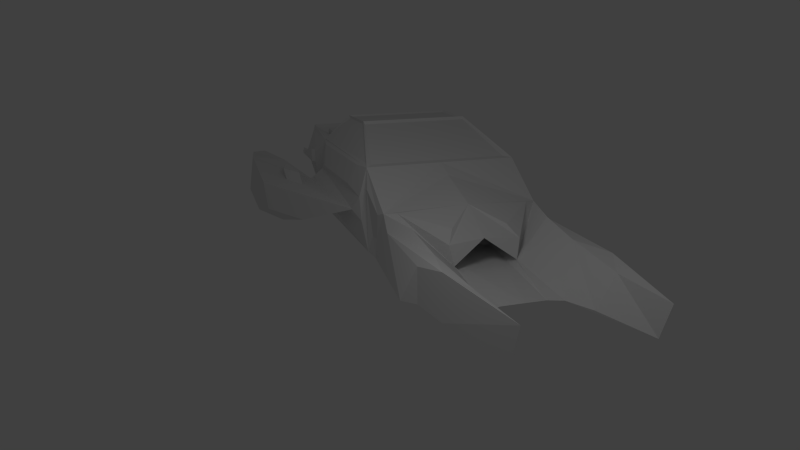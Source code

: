 # Source: vehicle_final.blend  (saved by Blender 2.55.0; exported with 4.5.12 LTS)
import bpy
from mathutils import Matrix  # noqa: F401  (used for matrix-valued properties, if any)

bpy.ops.wm.read_factory_settings(use_empty=True)
scene = bpy.context.scene
scene.name = 'Scene'

# ---- collections
col_collection_1 = bpy.data.collections.new('Collection 1'); scene.collection.children.link(col_collection_1)

# ---- world
world_world = bpy.data.worlds.new('World'); scene.world = world_world
world_world.color = (0.05088, 0.05088, 0.05088)
world_world.use_sun_shadow = False
world_world.sun_shadow_jitter_overblur = 0.0
world_world.cycles.sampling_method = 'MANUAL'
world_world.cycles.sample_map_resolution = 256

# ---- cameras
cam_camera = bpy.data.cameras.new('Camera')
cam_camera.clip_end = 100.0
cam_camera.lens = 35.0
cam_camera.ortho_scale = 7.314
cam_camera.dof.focus_distance = 0.0
cam_camera.dof.aperture_fstop = 128.0

# ---- lights
light_lamp = bpy.data.lights.new('Lamp', 'POINT')
light_lamp.transmission_factor = 0.0
light_lamp.cutoff_distance = 30.0
light_lamp.energy = 100.0
light_lamp.shadow_buffer_clip_start = 1.001
light_lamp.shadow_soft_size = 1.0
light_lamp.shadow_maximum_resolution = 0.006
light_lamp.use_absolute_resolution = True
light_lamp.cycles.use_multiple_importance_sampling = False

# ---- meshes
me_cube_001 = bpy.data.meshes.new('Cube.001')
me_cube_001.from_pydata([(2.845, 1.802, -1.031), (2.845, -1.802, -1.031), (2.761, 0.0, -1.031), (2.313, 0.0, -1.031), (2.313, 1.822, -1.031), (2.313, -1.822, -1.031), (3.526, 1.802, 0.1631), (3.526, -1.802, 0.1631), (2.761, 0.0, 0.7423), (2.313, 0.0, 0.9691), (2.313, 1.822, 0.9691), (2.313, -1.822, 0.9691), (-2.272, 1.759, -1.031), (-2.272, -1.759, -1.031), (-2.272, 1.759, 0.9691), (-2.272, -1.759, 0.9691), (-2.272, 0.0, 0.9691), (-2.272, 0.0, -1.031), (4.944, 0.7104, -0.7213), (4.944, -0.7104, -0.7213), (6.689, 0.4867, -1.001), (6.689, -0.4867, -1.001), (6.734, 0.0, -0.9803), (4.828, 0.0, -0.2112), (5.538, 2.092, -1.088), (5.538, -2.092, -1.088), (6.859, 0.7813, -0.9864), (6.859, -0.7813, -0.9864), (5.848, 1.496, -0.1209), (5.848, -1.496, -0.1209), (4.062, 1.883, -0.1231), (4.062, -1.883, -0.1231), (5.96, 1.88, -1.043), (5.96, -1.88, -1.043), (5.96, 1.88, -0.2812), (5.96, -1.88, -0.2812), (6.897, 1.735, -0.1209), (6.897, -1.735, -0.1209), (6.897, 1.735, -1.089), (6.897, -1.735, -1.089), (8.943, 1.371, -1.011), (8.943, -1.371, -1.011), (9.257, 1.371, -0.2726), (9.257, -1.371, -0.2726), (7.599, 0.9685, -0.9388), (7.599, -0.9685, -0.9388), (7.599, 1.395, -0.2726), (7.599, -1.395, -0.2726), (-1.05, 1.34, 1.766), (-1.05, -1.34, 1.766), (-1.05, 0.0, 1.766), (0.3631, 1.34, 1.766), (0.3631, -1.34, 1.766), (0.3631, 0.0, 1.766), (-4.485, 1.759, 0.4045), (-4.485, -1.759, 0.4045), (-4.485, 0.0, 0.4045), (-4.485, 1.598, 0.9691), (-4.485, -1.598, 0.9691), (-4.485, 0.0, 0.9691), (2.153, 1.967, 0.2568), (2.153, -1.967, 0.2568), (-1.752, 1.967, 0.2568), (-1.752, -1.967, 0.2568), (-1.752, 2.125, -0.3185), (-1.752, -2.125, -0.3185), (2.153, 1.927, -0.3185), (2.153, -1.927, -0.3185), (1.792, 2.06, -0.09805), (1.792, -2.06, -0.09805), (1.792, 2.06, -0.3729), (1.792, -2.06, -0.1124), (-1.827, 2.692, -0.9225), (-1.827, -2.692, -0.9225), (-1.827, 2.281, -0.03713), (-1.827, -2.281, -0.03713), (-1.555, 3.637, -0.0007034), (-1.555, -3.637, -0.0007034), (-5.099, 3.447, 0.1223), (-5.099, -3.447, 0.1223), (-5.099, 3.581, -0.8949), (-5.099, -3.581, -0.8949), (-1.555, 3.637, -0.06105), (-1.555, -3.637, -0.06105), (-3.194, 2.716, -1.007), (-3.194, -2.716, -1.007), (-6.541, 3.233, -0.8723), (-6.541, -3.233, -0.8723), (-6.541, 3.233, 0.03657), (-6.541, -3.233, 0.03657), (-3.194, 2.716, -0.4314), (-3.194, -2.716, -0.4314), (3.692, 0.6686, -0.732), (3.692, -0.6686, -0.732), (3.356, 0.0, -0.7266), (3.11, 0.9129, -0.5184), (3.11, -0.9129, -0.5184), (3.11, 0.0, -0.04868), (0.4131, 1.315, 1.693), (0.4131, -1.315, 1.693), (0.4131, 0.0, 1.693), (2.129, 1.653, 0.9923), (2.129, -1.653, 0.9923), (2.129, 0.0, 0.9923), (2.124, 1.741, 1.017), (2.124, -1.741, 1.017), (0.3072, 1.309, 1.684), (0.3072, -1.309, 1.684), (-1.041, 1.309, 1.684), (-1.041, -1.309, 1.684), (-2.14, 1.759, 1.017), (-2.14, -1.759, 1.017), (0.3119, 1.284, 1.726), (0.3119, -1.284, 1.726), (0.3119, 0.0, 1.726), (-0.984, 1.284, 1.726), (-0.984, -1.284, 1.726), (-0.984, 0.0, 1.726), (-2.202, 1.646, 0.9782), (-2.202, -1.646, 0.9782), (-1.107, 1.311, 1.68), (-1.107, -1.311, 1.68), (-1.107, 0.0, 1.68), (-2.202, 0.0, 0.9782), (-3.284, 1.252, -0.8909), (-3.284, -1.252, -0.8909), (-4.375, 1.65, 0.1697), (-4.375, -1.65, 0.1697), (-4.375, 0.0, 0.1697), (-3.284, 0.0, -0.8909), (4.867, 0.8001, -0.2783), (4.867, -0.8001, -0.2783), (3.68, 1.542, 0.1883), (3.68, -1.542, 0.1883), (3.95, 0.0, 0.3314), (2.583, 1.778, -0.5817), (2.583, -1.778, -0.5817), (2.583, 1.904, 0.5199), (2.583, -1.904, 0.5199), (2.879, 1.778, -0.5817), (2.879, -1.778, -0.5817), (3.256, 1.853, 0.07598), (3.256, -1.853, 0.07598), (-2.302, 2.629, 0.01876), (-2.302, -2.629, 0.01876), (-2.942, 2.894, 0.04992), (-2.942, -2.894, 0.04992), (-1.63, 2.997, 0.02588), (-1.63, -2.997, 0.02588), (-0.9759, 2.689, 0.00685), (-0.9759, -2.689, 0.00685), (-2.123, 2.731, 0.2484), (-2.123, -2.731, 0.2484), (-1.415, 2.687, 0.2365), (-1.415, -2.687, 0.2365), (-2.069, 2.996, 0.2555), (-2.069, -2.996, 0.2555), (-2.762, 2.817, 0.2796), (-2.762, -2.817, 0.2796), (-1.611, 1.876, 0.9294), (-1.611, -1.876, 0.9294), (-1.24, 2.023, 0.4226), (-1.24, -2.023, 0.4226), (1.281, 2.023, 0.4226), (1.281, -2.023, 0.4226), (1.652, 1.876, 0.9294), (1.652, -1.876, 0.9294), (-4.307, 1.85, 0.3143), (-4.307, -1.85, 0.3143), (-4.307, 1.85, 0.3797), (-4.307, -1.85, 0.3797), (-3.006, 1.901, 0.5804), (-3.006, -1.901, 0.5804), (-3.006, 1.901, 0.2217), (-3.006, -1.901, 0.2217), (-3.132, 1.979, 0.5804), (-3.132, -1.979, 0.5804), (-3.132, 1.979, 0.2217), (-3.132, -1.979, 0.2217), (-4.122, 2.03, 0.3143), (-4.122, -2.03, 0.3143), (-4.122, 2.03, 0.3797), (-4.122, -2.03, 0.3797), (-0.06521, 2.888, -0.7391), (-0.06521, -2.888, -0.7391), (-1.482, 3.555, -0.7173), (-1.482, -3.555, -0.7173), (-2.983, 3.612, -1.07), (-2.983, -3.612, -1.07), (-1.597, 3.155, -1.082), (-1.597, -3.155, -1.082), (-3.284, 1.252, -0.8909), (-3.284, -1.252, -0.8909), (-3.284, 0.0, -0.8909), (-4.375, 1.65, 0.1697), (-4.375, -1.65, 0.1697), (-4.375, 0.0, 0.1697), (-4.035, 0.8531, -0.3643), (-4.035, -0.8531, -0.3643), (-3.827, 0.7772, -0.7675), (-3.827, -0.7772, -0.7675), (-4.035, 0.0, -0.3643), (-3.827, 0.0, -0.7675), (-4.219, 2.629, 0.1328), (-4.219, -2.629, 0.1328), (-6.304, 2.884, 0.09091), (-6.304, -2.884, 0.09091), (4.679, 1.535, 0.07753), (4.679, -1.535, 0.07753), (4.575, 0.6248, -0.01629), (4.575, -0.6248, -0.01629), (-4.026, 0.7772, -0.7208), (-4.026, -0.7772, -0.7208), (-4.026, 0.0, -0.7208), (-4.104, 0.8531, -0.4348), (-4.104, -0.8531, -0.4348), (-4.104, 0.0, -0.4348), (-3.969, 0.8097, -0.4734), (-3.969, -0.8097, -0.4734), (-3.899, 0.7415, -0.6551), (-3.899, -0.7415, -0.6551), (-3.969, 0.0, -0.4734), (-3.899, 0.0, -0.6551), (-4.512, 1.561, 1.105), (-4.512, -1.561, 1.105), (-4.512, 0.0, 1.105), (-2.328, 1.714, 1.002), (-2.328, -1.714, 1.002), (-2.328, 0.0, 1.002), (-2.433, 0.0, 1.026), (-2.433, 1.629, 1.026), (-2.433, -1.629, 1.026), (-4.324, 1.491, 1.026), (-4.324, -1.491, 1.026), (-4.324, 0.0, 1.026), (-3.738, 1.301, 0.9244), (-3.738, -1.301, 0.9244), (-3.738, 0.0, 0.9244), (-3.095, 1.337, 0.9244), (-3.095, -1.337, 0.9244), (-3.095, 0.0, 0.9244), (-3.149, 1.327, 1.07), (-3.149, -1.327, 1.07), (-3.149, 0.0, 1.07), (-3.694, 1.307, 1.07), (-3.694, -1.307, 1.07), (-3.694, 0.0, 1.07), (-3.694, 0.0, 1.07), (-3.694, 1.307, 1.07), (-3.694, -1.307, 1.07), (-3.149, 0.0, 1.07), (-3.149, 1.327, 1.07), (-3.149, -1.327, 1.07), (6.859, 0.7813, -0.9864), (6.859, -0.7813, -0.9864), (7.599, 0.9685, -0.9388), (7.599, -0.9685, -0.9388), (8.943, 1.371, -1.011), (8.943, -1.371, -1.011), (6.897, 1.735, -1.089), (6.897, -1.735, -1.089), (-4.57, 1.906, 0.3143), (-4.57, -1.906, 0.3143), (-4.57, 1.906, 0.3797), (-4.57, -1.906, 0.3797), (-4.754, 1.883, 0.3797), (-4.754, -1.883, 0.3797), (-4.754, 1.883, 0.3143), (-4.754, -1.883, 0.3143)], [], [(0, 2, 3, 4), (3, 2, 1, 5), (6, 10, 9, 8), (9, 11, 7, 8), (4, 3, 17, 12), (17, 3, 5, 13), (2, 0, 20, 22), (21, 1, 2, 22), (20, 0, 24, 26), (25, 1, 21, 27), (18, 20, 26, 28), (27, 21, 19, 29), (0, 6, 30, 24), (31, 7, 1, 25), (24, 30, 34, 32), (35, 31, 25, 33), (30, 28, 36, 34), (37, 29, 31, 35), (26, 24, 32, 38), (33, 25, 27, 39), (32, 34, 36, 38), (37, 35, 33, 39), (38, 36, 42, 40), (43, 37, 39, 41), (36, 28, 46, 42), (47, 29, 37, 43), (28, 26, 44, 46), (45, 27, 29, 47), (46, 44, 40, 42), (41, 45, 47, 43), (56, 59, 57, 54), (58, 59, 56, 55), (12, 14, 62, 64), (63, 15, 13, 65), (4, 12, 64, 66), (65, 13, 5, 67), (10, 4, 66, 60), (67, 5, 11, 61), (60, 66, 70, 68), (71, 67, 61, 69), (66, 64, 72, 70), (73, 65, 67, 71), (64, 62, 74, 72), (75, 63, 65, 73), (62, 60, 68, 74), (69, 61, 63, 75), (68, 70, 82, 76), (83, 71, 69, 77), (76, 82, 80, 78), (81, 83, 77, 79), (80, 72, 84, 86), (85, 73, 81, 87), (78, 80, 86, 88), (87, 81, 79, 89), (72, 74, 90, 84), (91, 75, 73, 85), (84, 90, 88, 86), (89, 91, 85, 87), (22, 20, 92, 94), (93, 21, 22, 94), (18, 23, 97, 95), (97, 23, 19, 96), (20, 18, 95, 92), (96, 19, 21, 93), (92, 95, 97, 94), (97, 96, 93, 94), (51, 53, 100, 98), (100, 53, 52, 99), (10, 51, 98, 101), (99, 52, 11, 102), (9, 10, 101, 103), (102, 11, 9, 103), (103, 101, 98, 100), (99, 102, 103, 100), (51, 10, 104, 106), (105, 11, 52, 107), (48, 51, 106, 108), (107, 52, 49, 109), (14, 48, 108, 110), (109, 49, 15, 111), (10, 14, 110, 104), (111, 15, 11, 105), (104, 110, 108, 106), (109, 111, 105, 107), (53, 51, 112, 114), (113, 52, 53, 114), (51, 48, 115, 112), (116, 49, 52, 113), (48, 50, 117, 115), (117, 50, 49, 116), (114, 112, 115, 117), (116, 113, 114, 117), (48, 14, 118, 120), (119, 15, 49, 121), (50, 48, 120, 122), (121, 49, 50, 122), (14, 16, 123, 118), (123, 16, 15, 119), (118, 123, 122, 120), (122, 123, 119, 121), (54, 12, 124, 126), (125, 13, 55, 127), (56, 54, 126, 128), (127, 55, 56, 128), (12, 17, 129, 124), (129, 17, 13, 125), (23, 18, 130, 134), (131, 19, 23, 134), (18, 6, 132, 130), (133, 7, 19, 131), (6, 8, 134, 132), (134, 8, 7, 133), (4, 10, 137, 135), (138, 11, 5, 136), (6, 0, 139, 141), (140, 1, 7, 142), (10, 6, 141, 137), (142, 7, 11, 138), (0, 4, 135, 139), (136, 5, 1, 140), (141, 139, 135, 137), (136, 140, 142, 138), (78, 74, 143, 145), (144, 75, 79, 146), (76, 78, 145, 147), (146, 79, 77, 148), (68, 76, 147, 149), (148, 77, 69, 150), (74, 68, 149, 143), (150, 69, 75, 144), (143, 149, 153, 151), (154, 150, 144, 152), (149, 147, 155, 153), (156, 148, 150, 154), (147, 145, 157, 155), (158, 146, 148, 156), (145, 143, 151, 157), (152, 144, 146, 158), (151, 153, 155, 157), (156, 154, 152, 158), (62, 14, 159, 161), (160, 15, 63, 162), (60, 62, 161, 163), (162, 63, 61, 164), (10, 60, 163, 165), (164, 61, 11, 166), (14, 10, 165, 159), (166, 11, 15, 160), (159, 165, 163, 161), (164, 166, 160, 162), (54, 57, 169, 167), (170, 58, 55, 168), (57, 14, 171, 169), (172, 15, 58, 170), (12, 54, 167, 173), (168, 55, 13, 174), (14, 12, 173, 171), (174, 13, 15, 172), (171, 173, 177, 175), (178, 174, 172, 176), (173, 167, 179, 177), (180, 168, 174, 178), (169, 171, 175, 181), (176, 172, 170, 182), (175, 177, 179, 181), (180, 178, 176, 182), (82, 70, 183, 185), (184, 71, 83, 186), (80, 82, 185, 187), (186, 83, 81, 188), (72, 80, 187, 189), (188, 81, 73, 190), (70, 72, 189, 183), (190, 73, 71, 184), (183, 189, 187, 185), (188, 190, 184, 186), (124, 129, 193, 191), (193, 129, 125, 192), (128, 126, 194, 196), (195, 127, 128, 196), (126, 124, 191, 194), (192, 125, 127, 195), (194, 191, 199, 197), (200, 192, 195, 198), (196, 194, 197, 201), (198, 195, 196, 201), (191, 193, 202, 199), (202, 193, 192, 200), (90, 74, 203), (204, 75, 91), (78, 88, 203), (204, 89, 79), (74, 78, 203), (204, 79, 75), (203, 88, 205), (206, 89, 204), (90, 203, 205), (206, 204, 91), (88, 90, 205), (206, 91, 89), (30, 6, 207), (208, 7, 31), (28, 30, 207), (208, 31, 29), (18, 28, 207), (208, 29, 19), (6, 18, 207), (208, 19, 7), (132, 134, 209), (210, 134, 133), (130, 132, 209), (210, 133, 131), (134, 130, 209), (210, 131, 134), (199, 202, 213, 211), (213, 202, 200, 212), (201, 197, 214, 216), (215, 198, 201, 216), (197, 199, 211, 214), (212, 200, 198, 215), (214, 211, 219, 217), (220, 212, 215, 218), (216, 214, 217, 221), (218, 215, 216, 221), (211, 213, 222, 219), (222, 213, 212, 220), (219, 222, 221, 217), (221, 222, 220, 218), (57, 59, 225, 223), (225, 59, 58, 224), (14, 57, 223, 226), (224, 58, 15, 227), (16, 14, 226, 228), (227, 15, 16, 228), (228, 226, 230, 229), (231, 227, 228, 229), (226, 223, 232, 230), (233, 224, 227, 231), (223, 225, 234, 232), (234, 225, 224, 233), (232, 234, 237, 235), (237, 234, 233, 236), (230, 232, 235, 238), (236, 233, 231, 239), (229, 230, 238, 240), (239, 231, 229, 240), (240, 238, 241, 243), (242, 239, 240, 243), (238, 235, 244, 241), (245, 236, 239, 242), (235, 237, 246, 244), (246, 237, 236, 245), (250, 251, 248, 247), (249, 252, 250, 247), (44, 26, 253, 255), (254, 27, 45, 256), (40, 44, 255, 257), (256, 45, 41, 258), (38, 40, 257, 259), (258, 41, 39, 260), (26, 38, 259, 253), (260, 39, 27, 254), (253, 259, 257, 255), (258, 260, 254, 256), (181, 179, 261, 263), (262, 180, 182, 264), (169, 181, 263, 265), (264, 182, 170, 266), (179, 167, 267, 261), (268, 168, 180, 262), (167, 169, 265, 267), (266, 170, 168, 268), (267, 265, 263, 261), (264, 266, 268, 262)])
_uv = me_cube_001.uv_layers.new(name='UVTex')
_uv.uv.foreach_set('vector', [0.01669, 0.2322, 0.1191, 0.2369, 0.1192, 0.2625, 0.01561, 0.2627, 0.1192, 0.2625, 0.1191, 0.2369, 0.2216, 0.2319, 0.2228, 0.2624, 0.6826, 0.08804, 0.6835, 0.1634, 0.5799, 0.1631, 0.58, 0.1358, 0.5799, 0.1631, 0.4764, 0.1628, 0.4777, 0.08741, 0.58, 0.1358, 0.01561, 0.2627, 0.1192, 0.2625, 0.1196, 0.525, 0.01963, 0.5251, 0.1196, 0.525, 0.1192, 0.2625, 0.2228, 0.2624, 0.2196, 0.5248, 0.1191, 0.2369, 0.01669, 0.2322, 0.09106, 0.01216, 0.1187, 0.00956, 0.1464, 0.01209, 0.2216, 0.2319, 0.1191, 0.2369, 0.1187, 0.00956, 0.09106, 0.01216, 0.01669, 0.2322, 0.0, 0.07806, 0.07428, 0.002466, 0.2379, 0.07776, 0.2216, 0.2319, 0.1464, 0.01209, 0.1631, 0.002352, 0.2379, 0.9117, 0.2379, 0.8097, 0.2557, 0.8024, 0.288, 0.8714, 0.0916, 0.7197, 0.07379, 0.7124, 0.07381, 0.6104, 0.1239, 0.6507, 0.47, 0.3613, 0.4013, 0.3238, 0.417, 0.2925, 0.4704, 0.2062, 0.2989, 0.5051, 0.2832, 0.4741, 0.3517, 0.4364, 0.3523, 0.5906, 0.4704, 0.2062, 0.417, 0.2925, 0.4236, 0.1844, 0.4669, 0.1836, 0.3059, 0.6139, 0.2989, 0.5051, 0.3523, 0.5906, 0.3492, 0.6147, 0.1255, 0.9326, 0.1038, 0.8313, 0.1176, 0.772, 0.1257, 0.8237, 0.978, 0.8255, 0.9642, 0.7661, 0.9859, 0.6649, 0.9861, 0.7737, 0.07428, 0.002466, 0.0, 0.07806, 0.01198, 0.05394, 0.0202, 0.0002521, 0.2257, 0.05367, 0.2379, 0.07776, 0.1631, 0.002352, 0.2174, 0.0, 0.4669, 0.1836, 0.4236, 0.1844, 0.4131, 0.1321, 0.4681, 0.1311, 0.2957, 0.6673, 0.3059, 0.6139, 0.3492, 0.6147, 0.3508, 0.6683, 0.4681, 0.1311, 0.4131, 0.1321, 0.4181, 0.0, 0.4604, 0.01706, 0.3016, 0.8024, 0.2957, 0.6673, 0.3508, 0.6683, 0.3439, 0.7852, 1.0, 0.418, 0.983, 0.4765, 0.9831, 0.3759, 0.9872, 0.2821, 0.6663, 0.4609, 0.6662, 0.3604, 0.6833, 0.4189, 0.6704, 0.5548, 0.9255, 0.0, 0.9727, 0.06017, 0.9681, 0.1023, 0.93, 0.1005, 0.5749, 0.8642, 0.5799, 0.905, 0.5322, 0.9691, 0.5364, 0.8685, 0.93, 0.1005, 0.9681, 0.1023, 0.9686, 0.1792, 0.9259, 0.1953, 0.5748, 0.7901, 0.5749, 0.8642, 0.5364, 0.8685, 0.532, 0.7741, 0.5157, 0.8748, 0.4845, 0.8747, 0.4848, 0.7833, 0.516, 0.7741, 0.4842, 0.9662, 0.4845, 0.8747, 0.5157, 0.8748, 0.5154, 0.9755, 0.4764, 0.6527, 0.3627, 0.6548, 0.4029, 0.6231, 0.4359, 0.6215, 0.2835, 0.172, 0.2434, 0.1414, 0.3571, 0.1435, 0.3163, 0.1727, 0.4707, 0.3914, 0.4764, 0.6527, 0.4359, 0.6215, 0.4306, 0.4006, 0.3163, 0.1727, 0.3571, 0.1435, 0.3523, 0.4059, 0.3121, 0.3961, 0.3571, 0.3935, 0.4707, 0.3914, 0.4306, 0.4006, 0.398, 0.401, 0.3121, 0.3961, 0.3523, 0.4059, 0.2386, 0.4038, 0.2794, 0.3955, 0.7852, 0.5001, 0.8177, 0.5023, 0.8199, 0.5222, 0.8044, 0.5212, 0.723, 0.9784, 0.7356, 0.9985, 0.703, 1.0, 0.7222, 0.9784, 0.8476, 0.0, 0.8476, 0.2238, 0.8163, 0.229, 0.8412, 0.02095, 0.7163, 0.2291, 0.6836, 0.2238, 0.6835, 0.0, 0.6898, 0.02124, 0.1746, 0.8889, 0.1691, 0.9217, 0.1595, 0.9001, 0.1595, 0.8456, 2.173e-05, 0.8993, 0.009606, 0.8778, 0.01519, 0.9105, 0.0, 0.9539, 0.7725, 0.7219, 0.7852, 0.5001, 0.8044, 0.5212, 0.7897, 0.7253, 0.7222, 0.9784, 0.703, 1.0, 0.6928, 0.7767, 0.7095, 0.7717, 0.8044, 0.5212, 0.8199, 0.5222, 0.7951, 0.7017, 0.7917, 0.7015, 0.7125, 0.7875, 0.723, 0.9784, 0.7222, 0.9784, 0.7091, 0.7877, 0.7917, 0.7015, 0.7951, 0.7017, 0.8307, 0.9063, 0.7727, 0.9036, 0.7506, 0.5827, 0.7125, 0.7875, 0.7091, 0.7877, 0.6927, 0.5853, 0.7752, 0.4186, 0.8163, 0.229, 0.819, 0.3071, 0.7991, 0.5001, 0.7139, 0.3072, 0.7163, 0.2291, 0.7574, 0.4187, 0.7335, 0.5002, 0.7727, 0.9036, 0.8307, 0.9063, 0.824, 0.9903, 0.7724, 0.9871, 0.7453, 0.5002, 0.7506, 0.5827, 0.6927, 0.5853, 0.6936, 0.5026, 0.23, 0.8551, 0.18, 0.8532, 0.2052, 0.7758, 0.2379, 0.7771, 0.6092, 0.6413, 0.5842, 0.5617, 0.6338, 0.5623, 0.6419, 0.64, 0.2379, 0.7771, 0.2052, 0.7758, 0.1859, 0.5831, 0.2375, 0.5852, 0.59, 0.8359, 0.6092, 0.6413, 0.6419, 0.64, 0.6416, 0.8338, 0.5434, 0.5617, 0.5708, 0.5662, 0.5686, 0.7384, 0.5293, 0.7547, 0.4927, 0.7328, 0.5156, 0.5621, 0.5434, 0.5617, 0.5293, 0.7547, 0.01157, 0.7721, 0.05137, 0.7792, 0.05135, 0.8778, 0.0, 0.8773, 0.05135, 0.8778, 0.05137, 0.7792, 0.09235, 0.772, 0.1038, 0.8772, 0.5708, 0.5662, 0.5761, 0.668, 0.5799, 0.7741, 0.5686, 0.7384, 0.4764, 0.7664, 0.4955, 0.662, 0.5156, 0.5621, 0.4927, 0.7328, 0.5686, 0.7384, 0.5799, 0.7741, 0.5278, 0.7741, 0.5293, 0.7547, 0.5278, 0.7741, 0.4764, 0.7664, 0.4927, 0.7328, 0.5293, 0.7547, 0.6558, 0.2803, 0.5796, 0.2801, 0.5796, 0.2767, 0.6544, 0.2769, 0.5796, 0.2767, 0.5796, 0.2801, 0.5034, 0.2798, 0.5049, 0.2764, 0.6835, 0.1634, 0.6558, 0.2803, 0.6544, 0.2769, 0.6739, 0.174, 0.5049, 0.2764, 0.5034, 0.2798, 0.4764, 0.1628, 0.4859, 0.1734, 0.5799, 0.1631, 0.6835, 0.1634, 0.6739, 0.174, 0.5799, 0.1737, 0.4859, 0.1734, 0.4764, 0.1628, 0.5799, 0.1631, 0.5799, 0.1737, 0.5799, 0.1737, 0.6739, 0.174, 0.6544, 0.2769, 0.5796, 0.2767, 0.5049, 0.2764, 0.4859, 0.1734, 0.5799, 0.1737, 0.5796, 0.2767, 0.6419, 0.6758, 0.6874, 0.5617, 0.6846, 0.573, 0.6465, 0.6792, 0.172, 0.8347, 0.1748, 0.8456, 0.1295, 0.7337, 0.1341, 0.7305, 0.6425, 0.7562, 0.6419, 0.6758, 0.6465, 0.6792, 0.647, 0.7559, 0.1341, 0.7305, 0.1295, 0.7337, 0.1297, 0.6528, 0.1344, 0.6533, 0.689, 0.823, 0.6425, 0.7562, 0.647, 0.7559, 0.6862, 0.8155, 0.1344, 0.6533, 0.1297, 0.6528, 0.1755, 0.5831, 0.1728, 0.5907, 0.6874, 0.5617, 0.689, 0.823, 0.6862, 0.8155, 0.6846, 0.573, 0.1728, 0.5907, 0.1755, 0.5831, 0.1748, 0.8456, 0.172, 0.8347, 0.9636, 0.234, 0.9653, 0.4765, 0.9261, 0.4169, 0.9255, 0.3402, 0.9258, 0.7276, 0.9642, 0.6649, 0.9634, 0.909, 0.9255, 0.8048, 0.5796, 0.2801, 0.6558, 0.2803, 0.6526, 0.2829, 0.5796, 0.2827, 0.5066, 0.2824, 0.5034, 0.2798, 0.5796, 0.2801, 0.5796, 0.2827, 0.6558, 0.2803, 0.6555, 0.3604, 0.6524, 0.3563, 0.6526, 0.2829, 0.5063, 0.3558, 0.5032, 0.3599, 0.5034, 0.2798, 0.5066, 0.2824, 0.6555, 0.3604, 0.5793, 0.3601, 0.5794, 0.3561, 0.6524, 0.3563, 0.5794, 0.3561, 0.5793, 0.3601, 0.5032, 0.3599, 0.5063, 0.3558, 0.4302, 0.8683, 0.43, 0.9419, 0.3571, 0.9416, 0.3573, 0.8681, 0.3575, 0.7946, 0.4304, 0.7948, 0.4302, 0.8683, 0.3573, 0.8681, 0.6658, 0.5379, 0.6034, 0.5617, 0.6073, 0.5553, 0.6633, 0.5363, 0.6079, 0.3669, 0.604, 0.3604, 0.6662, 0.3845, 0.6637, 0.3862, 0.1253, 0.6598, 0.1255, 0.5831, 0.1295, 0.5847, 0.1292, 0.6598, 0.129, 0.7348, 0.125, 0.7365, 0.1253, 0.6598, 0.1292, 0.6598, 0.6034, 0.5617, 0.6037, 0.461, 0.6076, 0.4611, 0.6073, 0.5553, 0.6076, 0.4611, 0.6037, 0.461, 0.604, 0.3604, 0.6079, 0.3669, 0.9255, 0.6649, 0.9258, 0.5707, 0.9817, 0.5709, 0.9815, 0.6459, 0.9817, 0.5709, 0.9258, 0.5707, 0.9261, 0.4765, 0.982, 0.4958, 0.3976, 0.7801, 0.4764, 0.6527, 0.4687, 0.7135, 0.4106, 0.7742, 0.3498, 0.08533, 0.3571, 0.1435, 0.2778, 0.01534, 0.291, 0.02188, 0.5157, 0.8748, 0.516, 0.7741, 0.5304, 0.7804, 0.5301, 0.8749, 0.5298, 0.9693, 0.5154, 0.9755, 0.5157, 0.8748, 0.5301, 0.8749, 0.01963, 0.5251, 0.1196, 0.525, 0.1196, 0.583, 0.04837, 0.5831, 0.1196, 0.583, 0.1196, 0.525, 0.2196, 0.5248, 0.1907, 0.5829, 0.5804, 0.01089, 0.6208, 0.0002496, 0.6259, 0.008256, 0.5802, 0.06512, 0.5349, 0.007975, 0.5401, 0.0, 0.5804, 0.01089, 0.5802, 0.06512, 0.2252, 0.8551, 0.2252, 0.9433, 0.2197, 0.9384, 0.2063, 0.872, 0.6467, 0.8424, 0.6526, 0.8359, 0.6527, 0.9309, 0.6335, 0.9139, 0.6826, 0.08804, 0.58, 0.1358, 0.5802, 0.06512, 0.6679, 0.0795, 0.5802, 0.06512, 0.58, 0.1358, 0.4777, 0.08741, 0.4925, 0.07896, 0.4707, 0.3914, 0.3571, 0.3935, 0.3824, 0.3772, 0.4448, 0.3768, 0.2639, 0.4198, 0.2386, 0.4038, 0.3523, 0.4059, 0.3265, 0.4209, 0.4013, 0.3238, 0.47, 0.3613, 0.4444, 0.36, 0.4067, 0.3388, 0.3262, 0.4378, 0.3517, 0.4364, 0.2832, 0.4741, 0.2884, 0.4587, 0.3571, 0.3935, 0.4013, 0.3238, 0.4067, 0.3388, 0.3824, 0.3772, 0.2884, 0.4587, 0.2832, 0.4741, 0.2386, 0.4038, 0.2639, 0.4198, 0.47, 0.3613, 0.4707, 0.3914, 0.4448, 0.3768, 0.4444, 0.36, 0.3265, 0.4209, 0.3523, 0.4059, 0.3517, 0.4364, 0.3262, 0.4378, 0.4067, 0.3388, 0.4444, 0.36, 0.4448, 0.3768, 0.3824, 0.3772, 0.3265, 0.4209, 0.3262, 0.4378, 0.2884, 0.4587, 0.2639, 0.4198, 0.9019, 0.873, 0.8476, 0.6824, 0.8657, 0.711, 0.8784, 0.7484, 0.8657, 0.242, 0.8476, 0.2706, 0.9019, 0.08005, 0.8784, 0.2046, 0.9255, 0.6724, 0.9019, 0.873, 0.8784, 0.7484, 0.889, 0.6745, 0.8784, 0.2046, 0.9019, 0.08005, 0.9255, 0.2807, 0.889, 0.2786, 0.8482, 0.4765, 0.9255, 0.6724, 0.889, 0.6745, 0.8739, 0.6362, 0.889, 0.2786, 0.9255, 0.2807, 0.8482, 0.4765, 0.8739, 0.3169, 0.8476, 0.6824, 0.8482, 0.4765, 0.8739, 0.6362, 0.8657, 0.711, 0.8739, 0.3169, 0.8482, 0.4765, 0.8476, 0.2706, 0.8657, 0.242, 0.3032, 0.8391, 0.3013, 0.915, 0.2891, 0.8894, 0.2897, 0.8489, 0.4617, 0.82, 0.4739, 0.7946, 0.4759, 0.8697, 0.4623, 0.8605, 0.8739, 0.6362, 0.889, 0.6745, 0.8872, 0.7012, 0.872, 0.6629, 0.8872, 0.2519, 0.889, 0.2786, 0.8739, 0.3169, 0.872, 0.2901, 0.02851, 0.8778, 0.0286, 0.9531, 0.01519, 0.9436, 0.01602, 0.903, 0.07898, 0.8877, 0.0923, 0.8778, 0.09214, 0.9529, 0.07962, 0.9275, 0.3025, 0.8024, 0.3032, 0.8391, 0.2897, 0.8489, 0.2891, 0.8123, 0.4623, 0.8605, 0.4759, 0.8697, 0.4749, 0.9078, 0.4616, 0.8975, 0.8719, 0.7031, 0.872, 0.6629, 0.8872, 0.7012, 0.8745, 0.7399, 0.8872, 0.2519, 0.872, 0.2901, 0.8719, 0.2499, 0.8745, 0.2132, 0.4029, 0.6231, 0.3627, 0.6548, 0.3644, 0.6164, 0.393, 0.5939, 0.245, 0.1793, 0.2434, 0.1414, 0.2835, 0.172, 0.2736, 0.2011, 0.398, 0.401, 0.4029, 0.6231, 0.393, 0.5939, 0.3898, 0.4504, 0.2736, 0.2011, 0.2835, 0.172, 0.2794, 0.3955, 0.2709, 0.3454, 0.3571, 0.3935, 0.398, 0.401, 0.3898, 0.4504, 0.3603, 0.4308, 0.2709, 0.3454, 0.2794, 0.3955, 0.2386, 0.4038, 0.2416, 0.366, 0.7722, 0.5002, 0.7718, 0.7599, 0.7683, 0.7228, 0.7661, 0.538, 0.9883, 0.702, 0.9918, 0.6649, 0.9922, 0.9247, 0.9861, 0.8868, 0.3644, 0.6164, 0.3603, 0.4308, 0.3898, 0.4504, 0.393, 0.5939, 0.2709, 0.3454, 0.2416, 0.366, 0.245, 0.1793, 0.2736, 0.2011, 0.3976, 0.7801, 0.3652, 0.7817, 0.3989, 0.7694, 0.4027, 0.7693, 0.2791, 0.02558, 0.2456, 0.0147, 0.2778, 0.01534, 0.2828, 0.02565, 0.3652, 0.7817, 0.3627, 0.6548, 0.386, 0.6952, 0.3989, 0.7694, 0.2664, 0.09985, 0.2434, 0.1414, 0.2456, 0.0147, 0.2791, 0.02558, 0.4764, 0.6527, 0.3976, 0.7801, 0.4027, 0.7693, 0.4064, 0.6949, 0.2828, 0.02565, 0.2778, 0.01534, 0.3571, 0.1435, 0.2867, 0.1002, 0.3627, 0.6548, 0.4764, 0.6527, 0.4064, 0.6949, 0.386, 0.6952, 0.2867, 0.1002, 0.3571, 0.1435, 0.2434, 0.1414, 0.2664, 0.09985, 0.386, 0.6952, 0.4064, 0.6949, 0.4067, 0.7016, 0.3863, 0.7019, 0.2869, 0.09302, 0.2867, 0.1002, 0.2664, 0.09985, 0.2665, 0.09264, 0.03829, 0.8778, 0.03846, 0.9524, 0.0286, 0.9415, 0.03357, 0.8848, 0.07898, 0.9414, 0.06916, 0.9524, 0.06929, 0.8778, 0.07404, 0.8848, 0.04827, 0.903, 0.04825, 0.9751, 0.0435, 0.9681, 0.03846, 0.9139, 0.06438, 0.8847, 0.06913, 0.8778, 0.06916, 0.9499, 0.05934, 0.939, 0.3863, 0.7019, 0.4067, 0.7016, 0.4028, 0.7577, 0.399, 0.7577, 0.2827, 0.03627, 0.2869, 0.09302, 0.2665, 0.09264, 0.279, 0.0362, 0.7951, 0.7017, 0.8199, 0.5222, 0.8366, 0.624, 0.8324, 0.7004, 0.7544, 0.8707, 0.723, 0.9784, 0.7125, 0.7875, 0.7499, 0.7899, 0.8307, 0.9063, 0.7951, 0.7017, 0.8324, 0.7004, 0.8476, 0.7865, 0.7499, 0.7899, 0.7125, 0.7875, 0.7506, 0.5827, 0.7661, 0.7032, 0.8163, 0.229, 0.7752, 0.4186, 0.7676, 0.2975, 0.7895, 0.217, 0.7654, 0.2977, 0.7574, 0.4187, 0.7163, 0.2291, 0.7435, 0.2171, 0.8412, 0.02095, 0.8163, 0.229, 0.7895, 0.217, 0.7999, 0.1291, 0.7435, 0.2171, 0.7163, 0.2291, 0.6898, 0.02124, 0.7323, 0.1291, 0.7999, 0.1291, 0.7895, 0.217, 0.7676, 0.2975, 0.7661, 0.212, 0.7654, 0.2977, 0.7435, 0.2171, 0.7323, 0.1291, 0.7661, 0.2121, 0.0, 0.0, 0.0, 0.0, 0.0, 0.0, 0.0, 0.0, 0.0, 0.0, 0.0, 0.0, 0.0, 0.0, 0.0, 0.0, 0.0, 0.0, 0.0, 0.0, 0.0, 0.0, 0.0, 0.0, 0.0, 0.0, 0.0, 0.0, 0.0, 0.0, 0.0, 0.0, 0.0, 0.0, 0.0, 0.0, 0.0, 0.0, 0.0, 0.0, 0.0, 0.0, 0.0, 0.0, 0.0, 0.0, 0.0, 0.0, 0.0005756, 0.5831, 0.07379, 0.6061, 0.05957, 0.6332, 0.03451, 0.6288, 0.0593, 0.7222, 0.07336, 0.7494, 0.0, 0.772, 0.03421, 0.7265, 0.0002878, 0.6775, 0.0005756, 0.5831, 0.03451, 0.6288, 0.03436, 0.6776, 0.03421, 0.7265, 0.0, 0.772, 0.0002878, 0.6775, 0.03436, 0.6776, 0.6888, 0.823, 0.6889, 0.8947, 0.6579, 0.8946, 0.6579, 0.8501, 0.6579, 0.8946, 0.6889, 0.8947, 0.689, 0.9664, 0.658, 0.9391, 0.2052, 0.7758, 0.18, 0.8532, 0.1755, 0.7159, 0.5799, 0.7003, 0.5842, 0.5617, 0.6092, 0.6413, 0.9019, 0.873, 0.8846, 0.953, 0.8586, 0.8203, 0.8586, 0.1327, 0.8846, 0.0, 0.9019, 0.08005, 0.8476, 0.6824, 0.9019, 0.873, 0.8586, 0.8203, 0.8586, 0.1327, 0.9019, 0.08005, 0.8476, 0.2706, 0.8586, 0.8203, 0.8846, 0.953, 0.8656, 0.9388, 0.8656, 0.01425, 0.8846, 0.0, 0.8586, 0.1327, 0.2052, 0.7758, 0.1755, 0.7159, 0.1825, 0.5966, 0.587, 0.8203, 0.5799, 0.7003, 0.6092, 0.6413, 0.9727, 0.1953, 0.9729, 0.0009093, 0.9902, 0.1789, 0.9653, 0.4602, 0.9827, 0.2822, 0.983, 0.4765, 0.417, 0.2925, 0.4013, 0.3238, 0.4042, 0.2598, 0.2866, 0.5401, 0.2832, 0.4741, 0.2989, 0.5051, 0.1038, 0.8313, 0.1255, 0.9326, 0.1058, 0.8992, 0.9662, 0.6983, 0.9859, 0.6649, 0.9642, 0.7661, 0.2379, 0.9117, 0.288, 0.8714, 0.2817, 0.939, 0.1176, 0.5831, 0.1239, 0.6507, 0.07381, 0.6104, 0.2062, 0.8551, 0.2063, 0.9514, 0.1755, 0.9137, 0.1295, 0.8872, 0.1595, 0.8456, 0.1594, 0.9476, 0.6679, 0.0795, 0.5802, 0.06512, 0.6159, 0.02693, 0.5448, 0.02671, 0.5802, 0.06512, 0.4925, 0.07896, 0.6259, 0.008256, 0.6679, 0.0795, 0.6159, 0.02693, 0.5448, 0.02671, 0.4925, 0.07896, 0.5349, 0.007975, 0.5802, 0.06512, 0.6259, 0.008256, 0.6159, 0.02693, 0.5448, 0.02671, 0.5349, 0.007975, 0.5802, 0.06512, 0.1037, 0.8778, 0.1037, 0.9223, 0.09236, 0.9222, 0.0923, 0.8778, 0.09236, 0.9222, 0.1037, 0.9223, 0.1038, 0.9668, 0.09242, 0.9667, 0.6925, 0.6106, 0.6923, 0.6594, 0.689, 0.6594, 0.6892, 0.6106, 0.6893, 0.5617, 0.6926, 0.5617, 0.6925, 0.6106, 0.6892, 0.6106, 0.1066, 0.7452, 0.1066, 0.7197, 0.1155, 0.7271, 0.1119, 0.7433, 0.08265, 0.738, 0.07379, 0.7456, 0.07383, 0.7197, 0.07913, 0.7215, 0.1066, 0.7197, 0.1066, 0.7367, 0.09866, 0.735, 0.09975, 0.7239, 0.6833, 0.5022, 0.6914, 0.5007, 0.6914, 0.5179, 0.6845, 0.5135, 0.04833, 0.9266, 0.04827, 0.8778, 0.05598, 0.8803, 0.05604, 0.9266, 0.0561, 0.973, 0.0484, 0.9754, 0.04833, 0.9266, 0.05604, 0.9266, 0.9721, 0.9145, 0.9723, 0.87, 0.9789, 0.87, 0.9787, 0.9125, 0.9789, 0.87, 0.9723, 0.87, 0.9724, 0.8255, 0.979, 0.8276, 0.2379, 0.859, 0.2378, 0.9014, 0.2268, 0.9014, 0.2269, 0.8551, 0.2268, 0.9014, 0.2378, 0.9014, 0.2376, 0.9439, 0.2266, 0.9478, 0.4848, 0.7833, 0.4845, 0.8747, 0.4766, 0.8747, 0.4769, 0.7853, 0.4766, 0.8747, 0.4845, 0.8747, 0.4842, 0.9662, 0.4764, 0.9641, 0.3627, 0.6548, 0.3652, 0.7817, 0.3574, 0.7836, 0.3608, 0.6583, 0.2379, 0.01304, 0.2456, 0.0147, 0.2434, 0.1414, 0.2416, 0.1381, 0.6037, 0.461, 0.6034, 0.5617, 0.6, 0.5592, 0.6003, 0.461, 0.6006, 0.3629, 0.604, 0.3604, 0.6037, 0.461, 0.6003, 0.461, 0.6003, 0.461, 0.6, 0.5592, 0.5939, 0.5543, 0.5942, 0.461, 0.5945, 0.3678, 0.6006, 0.3629, 0.6003, 0.461, 0.5942, 0.461, 0.6, 0.5592, 0.4764, 0.55, 0.4875, 0.546, 0.5939, 0.5543, 0.4881, 0.3753, 0.4769, 0.3713, 0.6006, 0.3629, 0.5945, 0.3678, 0.4764, 0.55, 0.4766, 0.4607, 0.4878, 0.4607, 0.4875, 0.546, 0.4878, 0.4607, 0.4766, 0.4607, 0.4769, 0.3713, 0.4881, 0.3753, 0.4875, 0.546, 0.4878, 0.4607, 0.5216, 0.4608, 0.5214, 0.5353, 0.5216, 0.4608, 0.4878, 0.4607, 0.4881, 0.3753, 0.5218, 0.3863, 0.5939, 0.5543, 0.4875, 0.546, 0.5214, 0.5353, 0.5576, 0.5374, 0.5218, 0.3863, 0.4881, 0.3753, 0.5945, 0.3678, 0.558, 0.3844, 0.5942, 0.461, 0.5939, 0.5543, 0.5576, 0.5374, 0.5578, 0.4609, 0.558, 0.3844, 0.5945, 0.3678, 0.5942, 0.461, 0.5578, 0.4609, 0.5578, 0.4609, 0.5576, 0.5374, 0.5534, 0.5369, 0.5536, 0.4609, 0.5538, 0.3849, 0.558, 0.3844, 0.5578, 0.4609, 0.5536, 0.4609, 0.1239, 0.7197, 0.1238, 0.7565, 0.1155, 0.754, 0.1156, 0.7228, 0.6833, 0.5205, 0.6915, 0.5179, 0.6917, 0.5548, 0.6834, 0.5517, 0.9721, 0.8259, 0.9719, 0.9004, 0.9644, 0.9003, 0.9647, 0.8255, 0.9644, 0.9003, 0.9719, 0.9004, 0.9717, 0.9748, 0.9642, 0.9752, 0.4614, 0.8706, 0.4612, 0.9466, 0.4304, 0.9453, 0.4307, 0.8705, 0.4309, 0.7957, 0.4616, 0.7946, 0.4614, 0.8706, 0.4307, 0.8705, 0.0, 0.0, 0.0, 0.0, 0.0, 0.0, 0.0, 0.0, 0.0, 0.0, 0.0, 0.0, 0.0, 0.0, 0.0, 0.0, 0.0, 0.0, 0.0, 0.0, 0.0, 0.0, 0.0, 0.0, 0.0, 0.0, 0.0, 0.0, 0.0, 0.0, 0.0, 0.0, 0.0, 0.0, 0.0, 0.0, 0.0, 0.0, 0.0, 0.0, 0.0, 0.0, 0.0, 0.0, 0.0, 0.0, 0.0, 0.0, 0.0, 0.0, 0.0, 0.0, 0.0, 0.0, 0.0, 0.0, 0.0, 0.0, 0.0, 0.0, 0.0, 0.0, 0.0, 0.0, 0.6335, 0.9476, 0.5799, 0.9547, 0.5801, 0.8359, 0.6158, 0.9078, 0.357, 0.8024, 0.3571, 0.9213, 0.3032, 0.9139, 0.321, 0.8742, 0.399, 0.7577, 0.4028, 0.7577, 0.4031, 0.7839, 0.3994, 0.7839, 0.2831, 0.01065, 0.2827, 0.03627, 0.279, 0.0362, 0.2794, 0.01058, 0.04827, 0.903, 0.03846, 0.9139, 0.04451, 0.8883, 0.04539, 0.8778, 0.06539, 0.9646, 0.05934, 0.939, 0.06916, 0.9499, 0.06627, 0.9751, 0.0286, 0.9415, 0.03846, 0.9524, 0.03569, 0.9779, 0.03476, 0.9673, 0.07201, 0.9779, 0.06916, 0.9524, 0.07898, 0.9414, 0.0729, 0.9673, 0.08637, 0.7453, 0.08265, 0.7453, 0.08271, 0.7197, 0.08643, 0.7197, 0.09489, 0.7453, 0.09494, 0.7197, 0.09866, 0.7197, 0.09861, 0.7454, 0.4033, 0.7945, 0.3996, 0.7946, 0.3994, 0.7839, 0.4031, 0.7839, 0.2794, 0.01058, 0.2796, 0.0, 0.2833, 6.903e-05, 0.2831, 0.01065])
_ca = me_cube_001.color_attributes.new('Col', 'BYTE_COLOR', 'CORNER')
_ca.data.foreach_set('color', [1.0, 1.0, 1.0, 1.0, 1.0, 1.0, 1.0, 1.0, 1.0, 1.0, 1.0, 1.0, 1.0, 1.0, 1.0, 1.0, 1.0, 1.0, 1.0, 1.0, 1.0, 1.0, 1.0, 1.0, 1.0, 1.0, 1.0, 1.0, 1.0, 1.0, 1.0, 1.0, 1.0, 1.0, 1.0, 1.0, 1.0, 1.0, 1.0, 1.0, 1.0, 1.0, 1.0, 1.0, 1.0, 1.0, 1.0, 1.0, 1.0, 1.0, 1.0, 1.0, 1.0, 1.0, 1.0, 1.0, 1.0, 1.0, 1.0, 1.0, 1.0, 1.0, 1.0, 1.0, 1.0, 1.0, 1.0, 1.0, 1.0, 1.0, 1.0, 1.0, 1.0, 1.0, 1.0, 1.0, 1.0, 1.0, 1.0, 1.0, 1.0, 1.0, 1.0, 1.0, 1.0, 1.0, 1.0, 1.0, 1.0, 1.0, 1.0, 1.0, 1.0, 1.0, 1.0, 1.0, 1.0, 1.0, 1.0, 1.0, 1.0, 1.0, 1.0, 1.0, 1.0, 1.0, 1.0, 1.0, 1.0, 1.0, 1.0, 1.0, 1.0, 1.0, 1.0, 1.0, 1.0, 1.0, 1.0, 1.0, 1.0, 1.0, 1.0, 1.0, 1.0, 1.0, 1.0, 1.0, 1.0, 1.0, 1.0, 1.0, 1.0, 1.0, 1.0, 1.0, 1.0, 1.0, 1.0, 1.0, 1.0, 1.0, 1.0, 1.0, 1.0, 1.0, 1.0, 1.0, 1.0, 1.0, 1.0, 1.0, 1.0, 1.0, 1.0, 1.0, 1.0, 1.0, 1.0, 1.0, 1.0, 1.0, 1.0, 1.0, 1.0, 1.0, 1.0, 1.0, 1.0, 1.0, 1.0, 1.0, 1.0, 1.0, 1.0, 1.0, 1.0, 1.0, 1.0, 1.0, 1.0, 1.0, 1.0, 1.0, 1.0, 1.0, 1.0, 1.0, 1.0, 1.0, 1.0, 1.0, 1.0, 1.0, 1.0, 1.0, 1.0, 1.0, 1.0, 1.0, 1.0, 1.0, 1.0, 1.0, 1.0, 1.0, 1.0, 1.0, 1.0, 1.0, 1.0, 1.0, 1.0, 1.0, 1.0, 1.0, 1.0, 1.0, 1.0, 1.0, 1.0, 1.0, 1.0, 1.0, 1.0, 1.0, 1.0, 1.0, 1.0, 1.0, 1.0, 1.0, 1.0, 1.0, 1.0, 1.0, 1.0, 1.0, 1.0, 1.0, 1.0, 1.0, 1.0, 1.0, 1.0, 1.0, 1.0, 1.0, 1.0, 1.0, 1.0, 1.0, 1.0, 1.0, 1.0, 1.0, 1.0, 1.0, 1.0, 1.0, 1.0, 1.0, 1.0, 1.0, 1.0, 1.0, 1.0, 1.0, 1.0, 1.0, 1.0, 1.0, 1.0, 1.0, 1.0, 1.0, 1.0, 1.0, 1.0, 1.0, 1.0, 1.0, 1.0, 1.0, 1.0, 1.0, 1.0, 1.0, 1.0, 1.0, 1.0, 1.0, 1.0, 1.0, 1.0, 1.0, 1.0, 1.0, 1.0, 1.0, 1.0, 1.0, 1.0, 1.0, 1.0, 1.0, 1.0, 1.0, 1.0, 1.0, 1.0, 1.0, 1.0, 1.0, 1.0, 1.0, 1.0, 1.0, 1.0, 1.0, 1.0, 1.0, 1.0, 1.0, 1.0, 1.0, 1.0, 1.0, 1.0, 1.0, 1.0, 1.0, 1.0, 1.0, 1.0, 1.0, 1.0, 1.0, 1.0, 1.0, 1.0, 1.0, 1.0, 1.0, 1.0, 1.0, 1.0, 1.0, 1.0, 1.0, 1.0, 1.0, 1.0, 1.0, 1.0, 1.0, 1.0, 1.0, 1.0, 1.0, 1.0, 1.0, 1.0, 1.0, 1.0, 1.0, 1.0, 1.0, 1.0, 1.0, 1.0, 1.0, 1.0, 1.0, 1.0, 1.0, 1.0, 1.0, 1.0, 1.0, 1.0, 1.0, 1.0, 1.0, 1.0, 1.0, 1.0, 1.0, 1.0, 1.0, 1.0, 1.0, 1.0, 1.0, 1.0, 1.0, 1.0, 1.0, 1.0, 1.0, 1.0, 1.0, 1.0, 1.0, 1.0, 1.0, 1.0, 1.0, 1.0, 1.0, 1.0, 1.0, 1.0, 1.0, 1.0, 1.0, 1.0, 1.0, 1.0, 1.0, 1.0, 1.0, 1.0, 1.0, 1.0, 1.0, 1.0, 1.0, 1.0, 1.0, 1.0, 1.0, 1.0, 1.0, 1.0, 1.0, 1.0, 1.0, 1.0, 1.0, 1.0, 1.0, 1.0, 1.0, 1.0, 1.0, 1.0, 1.0, 1.0, 1.0, 1.0, 1.0, 1.0, 1.0, 1.0, 1.0, 1.0, 1.0, 1.0, 1.0, 1.0, 1.0, 1.0, 1.0, 1.0, 1.0, 1.0, 1.0, 1.0, 1.0, 1.0, 1.0, 1.0, 1.0, 1.0, 1.0, 1.0, 1.0, 1.0, 1.0, 1.0, 1.0, 1.0, 1.0, 1.0, 1.0, 1.0, 1.0, 1.0, 1.0, 1.0, 1.0, 1.0, 1.0, 1.0, 1.0, 1.0, 1.0, 1.0, 1.0, 1.0, 1.0, 1.0, 1.0, 1.0, 1.0, 1.0, 1.0, 1.0, 1.0, 1.0, 1.0, 1.0, 1.0, 1.0, 1.0, 1.0, 1.0, 1.0, 1.0, 1.0, 1.0, 1.0, 1.0, 1.0, 1.0, 1.0, 1.0, 1.0, 1.0, 1.0, 1.0, 1.0, 1.0, 1.0, 1.0, 1.0, 1.0, 1.0, 1.0, 1.0, 1.0, 1.0, 1.0, 1.0, 1.0, 1.0, 1.0, 1.0, 1.0, 1.0, 1.0, 1.0, 1.0, 1.0, 1.0, 1.0, 1.0, 1.0, 1.0, 1.0, 1.0, 1.0, 1.0, 1.0, 1.0, 1.0, 1.0, 1.0, 1.0, 1.0, 1.0, 1.0, 1.0, 1.0, 1.0, 1.0, 1.0, 1.0, 1.0, 1.0, 1.0, 1.0, 1.0, 1.0, 1.0, 1.0, 1.0, 1.0, 1.0, 1.0, 1.0, 1.0, 1.0, 1.0, 1.0, 1.0, 1.0, 1.0, 1.0, 1.0, 1.0, 1.0, 1.0, 1.0, 1.0, 1.0, 1.0, 1.0, 1.0, 1.0, 1.0, 1.0, 1.0, 1.0, 1.0, 1.0, 1.0, 1.0, 1.0, 1.0, 1.0, 1.0, 1.0, 1.0, 1.0, 1.0, 1.0, 1.0, 1.0, 1.0, 1.0, 1.0, 1.0, 1.0, 1.0, 1.0, 1.0, 1.0, 1.0, 1.0, 1.0, 1.0, 1.0, 1.0, 1.0, 1.0, 1.0, 1.0, 1.0, 1.0, 1.0, 1.0, 1.0, 1.0, 1.0, 1.0, 1.0, 1.0, 1.0, 1.0, 1.0, 1.0, 1.0, 1.0, 1.0, 1.0, 1.0, 1.0, 1.0, 1.0, 1.0, 1.0, 1.0, 1.0, 1.0, 1.0, 1.0, 1.0, 1.0, 1.0, 1.0, 1.0, 1.0, 1.0, 1.0, 1.0, 1.0, 1.0, 1.0, 1.0, 1.0, 1.0, 1.0, 1.0, 1.0, 1.0, 1.0, 1.0, 1.0, 1.0, 1.0, 1.0, 1.0, 1.0, 1.0, 1.0, 1.0, 1.0, 1.0, 1.0, 1.0, 1.0, 1.0, 1.0, 1.0, 1.0, 1.0, 1.0, 1.0, 1.0, 1.0, 1.0, 1.0, 1.0, 1.0, 1.0, 1.0, 1.0, 1.0, 1.0, 1.0, 1.0, 1.0, 1.0, 1.0, 1.0, 1.0, 1.0, 1.0, 1.0, 1.0, 1.0, 1.0, 1.0, 1.0, 1.0, 1.0, 1.0, 1.0, 1.0, 1.0, 1.0, 1.0, 1.0, 1.0, 1.0, 1.0, 1.0, 1.0, 1.0, 1.0, 1.0, 1.0, 1.0, 1.0, 1.0, 1.0, 1.0, 1.0, 1.0, 1.0, 1.0, 1.0, 1.0, 1.0, 1.0, 1.0, 1.0, 1.0, 1.0, 1.0, 1.0, 1.0, 1.0, 1.0, 1.0, 1.0, 1.0, 1.0, 1.0, 1.0, 1.0, 1.0, 1.0, 1.0, 1.0, 1.0, 1.0, 1.0, 1.0, 1.0, 1.0, 1.0, 1.0, 1.0, 1.0, 1.0, 1.0, 1.0, 1.0, 1.0, 1.0, 1.0, 1.0, 1.0, 1.0, 1.0, 1.0, 1.0, 1.0, 1.0, 1.0, 1.0, 1.0, 1.0, 1.0, 1.0, 1.0, 1.0, 1.0, 1.0, 1.0, 1.0, 1.0, 1.0, 1.0, 1.0, 1.0, 1.0, 1.0, 1.0, 1.0, 1.0, 1.0, 1.0, 1.0, 1.0, 1.0, 1.0, 1.0, 1.0, 1.0, 1.0, 1.0, 1.0, 1.0, 1.0, 1.0, 1.0, 1.0, 1.0, 1.0, 1.0, 1.0, 1.0, 1.0, 1.0, 1.0, 1.0, 1.0, 1.0, 1.0, 1.0, 1.0, 1.0, 1.0, 1.0, 1.0, 1.0, 1.0, 1.0, 1.0, 1.0, 1.0, 1.0, 1.0, 1.0, 1.0, 1.0, 1.0, 1.0, 1.0, 1.0, 1.0, 1.0, 1.0, 1.0, 1.0, 1.0, 1.0, 1.0, 1.0, 1.0, 1.0, 1.0, 1.0, 1.0, 1.0, 1.0, 1.0, 1.0, 1.0, 1.0, 1.0, 1.0, 1.0, 1.0, 1.0, 1.0, 1.0, 1.0, 1.0, 1.0, 1.0, 1.0, 1.0, 1.0, 1.0, 1.0, 1.0, 1.0, 1.0, 1.0, 1.0, 1.0, 1.0, 1.0, 1.0, 1.0, 1.0, 1.0, 1.0, 1.0, 1.0, 1.0, 1.0, 1.0, 1.0, 1.0, 1.0, 1.0, 1.0, 1.0, 1.0, 1.0, 1.0, 1.0, 1.0, 1.0, 1.0, 1.0, 1.0, 1.0, 1.0, 1.0, 1.0, 1.0, 1.0, 1.0, 1.0, 1.0, 1.0, 1.0, 1.0, 1.0, 1.0, 1.0, 1.0, 1.0, 1.0, 1.0, 1.0, 1.0, 1.0, 1.0, 1.0, 1.0, 1.0, 1.0, 1.0, 1.0, 1.0, 1.0, 1.0, 1.0, 1.0, 1.0, 1.0, 1.0, 1.0, 1.0, 1.0, 1.0, 1.0, 1.0, 1.0, 1.0, 1.0, 1.0, 1.0, 1.0, 1.0, 1.0, 1.0, 1.0, 1.0, 1.0, 1.0, 1.0, 1.0, 1.0, 1.0, 1.0, 1.0, 1.0, 1.0, 1.0, 1.0, 1.0, 1.0, 1.0, 1.0, 1.0, 1.0, 1.0, 1.0, 1.0, 1.0, 1.0, 1.0, 1.0, 1.0, 1.0, 1.0, 1.0, 1.0, 1.0, 1.0, 1.0, 1.0, 1.0, 1.0, 1.0, 1.0, 1.0, 1.0, 1.0, 1.0, 1.0, 1.0, 1.0, 1.0, 1.0, 1.0, 1.0, 1.0, 1.0, 1.0, 1.0, 1.0, 1.0, 1.0, 1.0, 1.0, 1.0, 1.0, 1.0, 1.0, 1.0, 1.0, 1.0, 1.0, 1.0, 1.0, 1.0, 1.0, 1.0, 1.0, 1.0, 1.0, 1.0, 1.0, 1.0, 1.0, 1.0, 1.0, 1.0, 1.0, 1.0, 1.0, 1.0, 1.0, 1.0, 1.0, 1.0, 1.0, 1.0, 1.0, 1.0, 1.0, 1.0, 1.0, 1.0, 1.0, 1.0, 1.0, 1.0, 1.0, 1.0, 1.0, 1.0, 1.0, 1.0, 1.0, 1.0, 1.0, 1.0, 1.0, 1.0, 1.0, 1.0, 1.0, 1.0, 1.0, 1.0, 1.0, 1.0, 1.0, 1.0, 1.0, 1.0, 1.0, 1.0, 1.0, 1.0, 1.0, 1.0, 1.0, 1.0, 1.0, 1.0, 1.0, 1.0, 1.0, 1.0, 1.0, 1.0, 1.0, 1.0, 1.0, 1.0, 1.0, 1.0, 1.0, 1.0, 1.0, 1.0, 1.0, 1.0, 1.0, 1.0, 1.0, 1.0, 1.0, 1.0, 1.0, 1.0, 1.0, 1.0, 1.0, 1.0, 1.0, 1.0, 1.0, 1.0, 1.0, 1.0, 1.0, 1.0, 1.0, 1.0, 1.0, 1.0, 1.0, 1.0, 1.0, 1.0, 1.0, 1.0, 1.0, 1.0, 1.0, 1.0, 1.0, 1.0, 1.0, 1.0, 1.0, 1.0, 1.0, 1.0, 1.0, 1.0, 1.0, 1.0, 1.0, 1.0, 1.0, 1.0, 1.0, 1.0, 1.0, 1.0, 1.0, 1.0, 1.0, 1.0, 1.0, 1.0, 1.0, 1.0, 1.0, 1.0, 1.0, 1.0, 1.0, 1.0, 1.0, 1.0, 1.0, 1.0, 1.0, 1.0, 1.0, 1.0, 1.0, 1.0, 1.0, 1.0, 1.0, 1.0, 1.0, 1.0, 1.0, 1.0, 1.0, 1.0, 1.0, 1.0, 1.0, 1.0, 1.0, 1.0, 1.0, 1.0, 1.0, 1.0, 1.0, 1.0, 1.0, 1.0, 1.0, 1.0, 1.0, 1.0, 1.0, 1.0, 1.0, 1.0, 1.0, 1.0, 1.0, 1.0, 1.0, 1.0, 1.0, 1.0, 1.0, 1.0, 1.0, 1.0, 1.0, 1.0, 1.0, 1.0, 1.0, 1.0, 1.0, 1.0, 1.0, 1.0, 1.0, 1.0, 1.0, 1.0, 1.0, 1.0, 1.0, 1.0, 1.0, 1.0, 1.0, 1.0, 1.0, 1.0, 1.0, 1.0, 1.0, 1.0, 1.0, 1.0, 1.0, 1.0, 1.0, 1.0, 1.0, 1.0, 1.0, 1.0, 1.0, 1.0, 1.0, 1.0, 1.0, 1.0, 1.0, 1.0, 1.0, 1.0, 1.0, 1.0, 1.0, 1.0, 1.0, 1.0, 1.0, 1.0, 1.0, 1.0, 1.0, 1.0, 1.0, 1.0, 1.0, 1.0, 1.0, 1.0, 1.0, 1.0, 1.0, 1.0, 1.0, 1.0, 1.0, 1.0, 1.0, 1.0, 1.0, 1.0, 1.0, 1.0, 1.0, 1.0, 1.0, 1.0, 1.0, 1.0, 1.0, 1.0, 1.0, 1.0, 1.0, 1.0, 1.0, 1.0, 1.0, 1.0, 1.0, 1.0, 1.0, 1.0, 1.0, 1.0, 1.0, 1.0, 1.0, 1.0, 1.0, 1.0, 1.0, 1.0, 1.0, 1.0, 1.0, 1.0, 1.0, 1.0, 1.0, 1.0, 1.0, 1.0, 1.0, 1.0, 1.0, 1.0, 1.0, 1.0, 1.0, 1.0, 1.0, 1.0, 1.0, 1.0, 1.0, 1.0, 1.0, 1.0, 1.0, 1.0, 1.0, 1.0, 1.0, 1.0, 1.0, 1.0, 1.0, 1.0, 1.0, 1.0, 1.0, 1.0, 1.0, 1.0, 1.0, 1.0, 1.0, 1.0, 1.0, 1.0, 1.0, 1.0, 1.0, 1.0, 1.0, 1.0, 1.0, 1.0, 1.0, 1.0, 1.0, 1.0, 1.0, 1.0, 1.0, 1.0, 1.0, 1.0, 1.0, 1.0, 1.0, 1.0, 1.0, 1.0, 1.0, 1.0, 1.0, 1.0, 1.0, 1.0, 1.0, 1.0, 1.0, 1.0, 1.0, 1.0, 1.0, 1.0, 1.0, 1.0, 1.0, 1.0, 1.0, 1.0, 1.0, 1.0, 1.0, 1.0, 1.0, 1.0, 1.0, 1.0, 1.0, 1.0, 1.0, 1.0, 1.0, 1.0, 1.0, 1.0, 1.0, 1.0, 1.0, 1.0, 1.0, 1.0, 1.0, 1.0, 1.0, 1.0, 1.0, 1.0, 1.0, 1.0, 1.0, 1.0, 1.0, 1.0, 1.0, 1.0, 1.0, 1.0, 1.0, 1.0, 1.0, 1.0, 1.0, 1.0, 1.0, 1.0, 1.0, 1.0, 1.0, 1.0, 1.0, 1.0, 1.0, 1.0, 1.0, 1.0, 1.0, 1.0, 1.0, 1.0, 1.0, 1.0, 1.0, 1.0, 1.0, 1.0, 1.0, 1.0, 1.0, 1.0, 1.0, 1.0, 1.0, 1.0, 1.0, 1.0, 1.0, 1.0, 1.0, 1.0, 1.0, 1.0, 1.0, 1.0, 1.0, 1.0, 1.0, 1.0, 1.0, 1.0, 1.0, 1.0, 1.0, 1.0, 1.0, 1.0, 1.0, 1.0, 1.0, 1.0, 1.0, 1.0, 1.0, 1.0, 1.0, 1.0, 1.0, 1.0, 1.0, 1.0, 1.0, 1.0, 1.0, 1.0, 1.0, 1.0, 1.0, 1.0, 1.0, 1.0, 1.0, 1.0, 1.0, 1.0, 1.0, 1.0, 1.0, 1.0, 1.0, 1.0, 1.0, 1.0, 1.0, 1.0, 1.0, 1.0, 1.0, 1.0, 1.0, 1.0, 1.0, 1.0, 1.0, 1.0, 1.0, 1.0, 1.0, 1.0, 1.0, 1.0, 1.0, 1.0, 1.0, 1.0, 1.0, 1.0, 1.0, 1.0, 1.0, 1.0, 1.0, 1.0, 1.0, 1.0, 1.0, 1.0, 1.0, 1.0, 1.0, 1.0, 1.0, 1.0, 1.0, 1.0, 1.0, 1.0, 1.0, 1.0, 1.0, 1.0, 1.0, 1.0, 1.0, 1.0, 1.0, 1.0, 1.0, 1.0, 1.0, 1.0, 1.0, 1.0, 1.0, 1.0, 1.0, 1.0, 1.0, 1.0, 1.0, 1.0, 1.0, 1.0, 1.0, 1.0, 1.0, 1.0, 1.0, 1.0, 1.0, 1.0, 1.0, 1.0, 1.0, 1.0, 1.0, 1.0, 1.0, 1.0, 1.0, 1.0, 1.0, 1.0, 1.0, 1.0, 1.0, 1.0, 1.0, 1.0, 1.0, 1.0, 1.0, 1.0, 1.0, 1.0, 1.0, 1.0, 1.0, 1.0, 1.0, 1.0, 1.0, 1.0, 1.0, 1.0, 1.0, 1.0, 1.0, 1.0, 1.0, 1.0, 1.0, 1.0, 1.0, 1.0, 1.0, 1.0, 1.0, 1.0, 1.0, 1.0, 1.0, 1.0, 1.0, 1.0, 1.0, 1.0, 1.0, 1.0, 1.0, 1.0, 1.0, 1.0, 1.0, 1.0, 1.0, 1.0, 1.0, 1.0, 1.0, 1.0, 1.0, 1.0, 1.0, 1.0, 1.0, 1.0, 1.0, 1.0, 1.0, 1.0, 1.0, 1.0, 1.0, 1.0, 1.0, 1.0, 1.0, 1.0, 1.0, 1.0, 1.0, 1.0, 1.0, 1.0, 1.0, 1.0, 1.0, 1.0, 1.0, 1.0, 1.0, 1.0, 1.0, 1.0, 1.0, 1.0, 1.0, 1.0, 1.0, 1.0, 1.0, 1.0, 1.0, 1.0, 1.0, 1.0, 1.0, 1.0, 1.0, 1.0, 1.0, 1.0, 1.0, 1.0, 1.0, 1.0, 1.0, 1.0, 1.0, 1.0, 1.0, 1.0, 1.0, 1.0, 1.0, 1.0, 1.0, 1.0, 1.0, 1.0, 1.0, 1.0, 1.0, 1.0, 1.0, 1.0, 1.0, 1.0, 1.0, 1.0, 1.0, 1.0, 1.0, 1.0, 1.0, 1.0, 1.0, 1.0, 1.0, 1.0, 1.0, 1.0, 1.0, 1.0, 1.0, 1.0, 1.0, 1.0, 1.0, 1.0, 1.0, 1.0, 1.0, 1.0, 1.0, 1.0, 1.0, 1.0, 1.0, 1.0, 1.0, 1.0, 1.0, 1.0, 1.0, 1.0, 1.0, 1.0, 1.0, 1.0, 1.0, 1.0, 1.0, 1.0, 1.0, 1.0, 1.0, 1.0, 1.0, 1.0, 1.0, 1.0, 1.0, 1.0, 1.0, 1.0, 1.0, 1.0, 1.0, 1.0, 1.0, 1.0, 1.0, 1.0, 1.0, 1.0, 1.0, 1.0, 1.0, 1.0, 1.0, 1.0, 1.0, 1.0, 1.0, 1.0, 1.0, 1.0, 1.0, 1.0, 1.0, 1.0, 1.0, 1.0, 1.0, 1.0, 1.0, 1.0, 1.0, 1.0, 1.0, 1.0, 1.0, 1.0, 1.0, 1.0, 1.0, 1.0, 1.0, 1.0, 1.0, 1.0, 1.0, 1.0, 1.0, 1.0, 1.0, 1.0, 1.0, 1.0, 1.0, 1.0, 1.0, 1.0, 1.0, 1.0, 1.0, 1.0, 1.0, 1.0, 1.0, 1.0, 1.0, 1.0, 1.0, 1.0, 1.0, 1.0, 1.0, 1.0, 1.0, 1.0, 1.0, 1.0, 1.0, 1.0, 1.0, 1.0, 1.0, 1.0, 1.0, 1.0, 1.0, 1.0, 1.0, 1.0, 1.0, 1.0, 1.0, 1.0, 1.0, 1.0, 1.0, 1.0, 1.0, 1.0, 1.0, 1.0, 1.0, 1.0, 1.0, 1.0, 1.0, 1.0, 1.0, 1.0, 1.0, 1.0, 1.0, 1.0, 1.0, 1.0, 1.0, 1.0, 1.0, 1.0, 1.0, 1.0, 1.0, 1.0, 1.0, 1.0, 1.0, 1.0, 1.0, 1.0, 1.0, 1.0, 1.0, 1.0, 1.0, 1.0, 1.0, 1.0, 1.0, 1.0, 1.0, 1.0, 1.0, 1.0, 1.0, 1.0, 1.0, 1.0, 1.0, 1.0, 1.0, 1.0, 1.0, 1.0, 1.0, 1.0, 1.0, 1.0, 1.0, 1.0, 1.0, 1.0, 1.0, 1.0, 1.0, 1.0, 1.0, 1.0, 1.0, 1.0, 1.0, 1.0, 1.0, 1.0, 1.0, 1.0, 1.0, 1.0, 1.0, 1.0, 1.0, 1.0, 1.0, 1.0, 1.0, 1.0, 1.0, 1.0, 1.0, 1.0, 1.0, 1.0, 1.0, 1.0, 1.0, 1.0, 1.0, 1.0, 1.0, 1.0, 1.0, 1.0, 1.0, 1.0, 1.0, 1.0, 1.0, 1.0, 1.0, 1.0, 1.0, 1.0, 1.0, 1.0, 1.0, 1.0, 1.0, 1.0, 1.0, 1.0, 1.0, 1.0, 1.0, 1.0, 1.0, 1.0, 1.0, 1.0, 1.0, 1.0, 1.0, 1.0, 1.0, 1.0, 1.0, 1.0, 1.0, 1.0, 1.0, 1.0, 1.0, 1.0, 1.0, 1.0, 1.0, 1.0, 1.0, 1.0, 1.0, 1.0, 1.0, 1.0, 1.0, 1.0, 1.0, 1.0, 1.0, 1.0, 1.0, 1.0, 1.0, 1.0, 1.0, 1.0, 1.0, 1.0, 1.0, 1.0, 1.0, 1.0, 1.0, 1.0, 1.0, 1.0, 1.0, 1.0, 1.0, 1.0, 1.0, 1.0, 1.0, 1.0, 1.0, 1.0, 1.0, 1.0, 1.0, 1.0, 1.0, 1.0, 1.0, 1.0, 1.0, 1.0, 1.0, 1.0, 1.0, 1.0, 1.0, 1.0, 1.0, 1.0, 1.0, 1.0, 1.0, 1.0, 1.0, 1.0, 1.0, 1.0, 1.0, 1.0, 1.0, 1.0, 1.0, 1.0, 1.0, 1.0, 1.0, 1.0, 1.0, 1.0, 1.0, 1.0, 1.0, 1.0, 1.0, 1.0, 1.0, 1.0, 1.0, 1.0, 1.0, 1.0, 1.0, 1.0, 1.0, 1.0, 1.0, 1.0, 1.0, 1.0, 1.0, 1.0, 1.0, 1.0, 1.0, 1.0, 1.0, 1.0, 1.0, 1.0, 1.0, 1.0, 1.0, 1.0, 1.0, 1.0, 1.0, 1.0, 1.0, 1.0, 1.0, 1.0, 1.0, 1.0, 1.0, 1.0, 1.0, 1.0, 1.0, 1.0, 1.0, 1.0, 1.0, 1.0, 1.0, 1.0, 1.0, 1.0, 1.0, 1.0, 1.0, 1.0, 1.0, 1.0, 1.0, 1.0, 1.0, 1.0, 1.0, 1.0, 1.0, 1.0, 1.0, 1.0, 1.0, 1.0, 1.0, 1.0, 1.0, 1.0, 1.0, 1.0, 1.0, 1.0, 1.0, 1.0, 1.0, 1.0, 1.0, 1.0, 1.0, 1.0, 1.0, 1.0, 1.0, 1.0, 1.0, 1.0, 1.0, 1.0, 1.0, 1.0, 1.0, 1.0, 1.0, 1.0, 1.0, 1.0, 1.0, 1.0, 1.0, 1.0, 1.0, 1.0, 1.0, 1.0, 1.0, 1.0, 1.0, 1.0, 1.0, 1.0, 1.0, 1.0, 1.0, 1.0, 1.0, 1.0, 1.0, 1.0, 1.0, 1.0, 1.0, 1.0, 1.0, 1.0, 1.0, 1.0, 1.0, 1.0, 1.0, 1.0, 1.0, 1.0, 1.0, 1.0, 1.0, 1.0, 1.0, 1.0, 1.0, 1.0, 1.0, 1.0, 1.0, 1.0, 1.0, 1.0, 1.0, 1.0, 1.0, 1.0, 1.0, 1.0, 1.0, 1.0, 1.0, 1.0, 1.0, 1.0, 1.0, 1.0, 1.0, 1.0, 1.0, 1.0, 1.0, 1.0, 1.0, 1.0, 1.0, 1.0, 1.0, 1.0, 1.0, 1.0, 1.0, 1.0, 1.0, 1.0, 1.0, 1.0, 1.0, 1.0, 1.0, 1.0, 1.0, 1.0, 1.0, 1.0, 1.0, 1.0, 1.0, 1.0, 1.0, 1.0, 1.0, 1.0, 1.0, 1.0, 1.0, 1.0, 1.0, 1.0, 1.0, 1.0, 1.0, 1.0, 1.0, 1.0, 1.0, 1.0, 1.0, 1.0, 1.0, 1.0, 1.0, 1.0, 1.0, 1.0, 1.0, 1.0, 1.0, 1.0, 1.0, 1.0, 1.0, 1.0, 1.0, 1.0, 1.0, 1.0, 1.0, 1.0, 1.0, 1.0, 1.0, 1.0, 1.0, 1.0, 1.0, 1.0, 1.0, 1.0, 1.0, 1.0, 1.0, 1.0, 1.0, 1.0, 1.0, 1.0, 1.0, 1.0, 1.0, 1.0, 1.0, 1.0, 1.0, 1.0, 1.0, 1.0, 1.0, 1.0, 1.0, 1.0, 1.0, 1.0, 1.0, 1.0, 1.0, 1.0, 1.0, 1.0, 1.0, 1.0, 1.0, 1.0, 1.0, 1.0, 1.0, 1.0, 1.0, 1.0, 1.0, 1.0, 1.0, 1.0, 1.0, 1.0, 1.0, 1.0, 1.0, 1.0, 1.0, 1.0, 1.0, 1.0, 1.0, 1.0, 1.0, 1.0, 1.0, 1.0, 1.0, 1.0, 1.0, 1.0, 1.0, 1.0, 1.0, 1.0, 1.0, 1.0, 1.0, 1.0, 1.0, 1.0, 1.0, 1.0, 1.0, 1.0, 1.0, 1.0, 1.0, 1.0, 1.0, 1.0, 1.0, 1.0, 1.0, 1.0, 1.0, 1.0, 1.0, 1.0, 1.0, 1.0, 1.0, 1.0, 1.0, 1.0, 1.0, 1.0, 1.0, 1.0, 1.0, 1.0, 1.0, 1.0, 1.0, 1.0, 1.0, 1.0, 1.0, 1.0, 1.0, 1.0, 1.0, 1.0, 1.0, 1.0, 1.0, 1.0, 1.0, 1.0, 1.0, 1.0, 1.0, 1.0, 1.0, 1.0, 1.0, 1.0, 1.0, 1.0, 1.0, 1.0, 1.0, 1.0, 1.0, 1.0, 1.0, 1.0, 1.0, 1.0, 1.0, 1.0, 1.0, 1.0, 1.0, 1.0, 1.0, 1.0, 1.0, 1.0, 1.0, 1.0, 1.0, 1.0, 1.0, 1.0, 1.0, 1.0, 1.0, 1.0, 1.0, 1.0, 1.0, 1.0, 1.0, 1.0, 1.0, 1.0, 1.0, 1.0, 1.0, 1.0, 1.0, 1.0, 1.0, 1.0, 1.0, 1.0, 1.0, 1.0, 1.0, 1.0, 1.0, 1.0, 1.0, 1.0, 1.0, 1.0, 1.0, 1.0, 1.0, 1.0, 1.0, 1.0, 1.0, 1.0, 1.0, 1.0, 1.0, 1.0, 1.0, 1.0, 1.0, 1.0, 1.0, 1.0, 1.0, 1.0, 1.0, 1.0, 1.0, 1.0, 1.0, 1.0, 1.0, 1.0, 1.0, 1.0, 1.0, 1.0, 1.0, 1.0, 1.0, 1.0, 1.0, 1.0, 1.0, 1.0, 1.0, 1.0, 1.0, 1.0, 1.0, 1.0, 1.0, 1.0, 1.0, 1.0, 1.0, 1.0, 1.0, 1.0, 1.0, 1.0, 1.0, 1.0, 1.0, 1.0, 1.0, 1.0, 1.0, 1.0, 1.0, 1.0, 1.0, 1.0, 1.0, 1.0, 1.0, 1.0, 1.0, 1.0, 1.0, 1.0, 1.0, 1.0, 1.0, 1.0, 1.0, 1.0, 1.0, 1.0, 1.0, 1.0, 1.0, 1.0, 1.0, 1.0, 1.0, 1.0, 1.0, 1.0, 1.0, 1.0, 1.0, 1.0, 1.0, 1.0, 1.0, 1.0, 1.0, 1.0, 1.0, 1.0, 1.0, 1.0, 1.0, 1.0, 1.0, 1.0, 1.0, 1.0, 1.0, 1.0, 1.0, 1.0, 1.0, 1.0, 1.0, 1.0, 1.0, 1.0, 1.0, 1.0, 1.0, 1.0, 1.0, 1.0, 1.0, 1.0, 1.0, 1.0, 1.0, 1.0, 1.0, 1.0, 1.0, 1.0, 1.0, 1.0, 1.0, 1.0, 1.0, 1.0, 1.0, 1.0, 1.0, 1.0, 1.0, 1.0, 1.0, 1.0, 1.0, 1.0, 1.0, 1.0, 1.0, 1.0, 1.0, 1.0, 1.0, 1.0, 1.0, 1.0, 1.0, 1.0, 1.0, 1.0, 1.0, 1.0, 1.0, 1.0, 1.0, 1.0, 1.0, 1.0, 1.0, 1.0, 1.0, 1.0, 1.0, 1.0, 1.0, 1.0, 1.0, 1.0, 1.0, 1.0, 1.0, 1.0, 1.0, 1.0, 1.0, 1.0, 1.0, 1.0, 1.0, 1.0, 1.0, 1.0, 1.0, 1.0, 1.0, 1.0, 1.0, 1.0, 1.0, 1.0, 1.0, 1.0, 1.0, 1.0, 1.0, 1.0, 1.0, 1.0, 1.0, 1.0, 1.0, 1.0, 1.0, 1.0, 1.0, 1.0, 1.0, 1.0, 1.0, 1.0, 1.0, 1.0, 1.0, 1.0, 1.0, 1.0, 1.0, 1.0, 1.0, 1.0, 1.0, 1.0, 1.0, 1.0, 1.0, 1.0, 1.0, 1.0, 1.0, 1.0, 1.0, 1.0, 1.0, 1.0, 1.0, 1.0, 1.0, 1.0, 1.0, 1.0, 1.0, 1.0, 1.0, 1.0, 1.0, 1.0, 1.0, 1.0, 1.0, 1.0, 1.0, 1.0, 1.0, 1.0, 1.0, 1.0, 1.0, 1.0, 1.0, 1.0, 1.0, 1.0, 1.0, 1.0, 1.0, 1.0, 1.0, 1.0, 1.0, 1.0, 1.0, 1.0, 1.0, 1.0, 1.0, 1.0, 1.0, 1.0, 1.0, 1.0, 1.0, 1.0, 1.0, 1.0, 1.0, 1.0, 1.0, 1.0, 1.0, 1.0, 1.0, 1.0, 1.0, 1.0, 1.0, 1.0, 1.0, 1.0, 1.0, 1.0, 1.0, 1.0, 1.0, 1.0, 1.0, 1.0, 1.0, 1.0, 1.0, 1.0, 1.0, 1.0, 1.0, 1.0, 1.0, 1.0, 1.0, 1.0, 1.0, 1.0, 1.0, 1.0, 1.0, 1.0, 1.0, 1.0, 1.0, 1.0, 1.0, 1.0, 1.0, 1.0, 1.0, 1.0, 1.0, 1.0, 1.0, 1.0, 1.0, 1.0, 1.0, 1.0, 1.0, 1.0, 1.0, 1.0, 1.0, 1.0, 1.0, 1.0, 1.0, 1.0, 1.0, 1.0, 1.0, 1.0, 1.0, 1.0, 1.0, 1.0, 1.0, 1.0, 1.0, 1.0, 1.0, 1.0, 1.0, 1.0, 1.0, 1.0, 1.0, 1.0, 1.0, 1.0, 1.0, 1.0, 1.0, 1.0, 1.0, 1.0, 1.0, 1.0, 1.0, 1.0, 1.0, 1.0, 1.0, 1.0, 1.0, 1.0, 1.0, 1.0, 1.0, 1.0, 1.0, 1.0, 1.0, 1.0, 1.0, 1.0, 1.0, 1.0, 1.0, 1.0, 1.0, 1.0, 1.0, 1.0, 1.0, 1.0, 1.0, 1.0, 1.0, 1.0, 1.0, 1.0, 1.0, 1.0, 1.0, 1.0, 1.0, 1.0, 1.0, 1.0, 1.0, 1.0, 1.0, 1.0, 1.0, 1.0, 1.0, 1.0, 1.0, 1.0, 1.0, 1.0, 1.0, 1.0, 1.0, 1.0, 1.0, 1.0, 1.0, 1.0, 1.0, 1.0, 1.0, 1.0, 1.0, 1.0, 1.0, 1.0, 1.0, 1.0, 1.0, 1.0, 1.0, 1.0, 1.0, 1.0, 1.0, 1.0, 1.0, 1.0, 1.0, 1.0, 1.0, 1.0, 1.0, 1.0, 1.0, 1.0, 1.0, 1.0, 1.0, 1.0, 1.0, 1.0, 1.0, 1.0, 1.0, 1.0, 1.0, 1.0, 1.0, 1.0, 1.0, 1.0, 1.0, 1.0, 1.0, 1.0, 1.0, 1.0, 1.0, 1.0, 1.0, 1.0, 1.0, 1.0, 1.0, 1.0, 1.0, 1.0, 1.0, 1.0, 1.0, 1.0, 1.0, 1.0, 1.0, 1.0, 1.0, 1.0, 1.0, 1.0, 1.0, 1.0, 1.0, 1.0, 1.0, 1.0, 1.0, 1.0, 1.0, 1.0, 1.0, 1.0, 1.0, 1.0, 1.0, 1.0, 1.0, 1.0, 1.0, 1.0, 1.0, 1.0, 1.0, 1.0, 1.0, 1.0, 1.0, 1.0, 1.0, 1.0, 1.0, 1.0, 1.0, 1.0, 1.0, 1.0, 1.0, 1.0, 1.0, 1.0, 1.0, 1.0, 1.0, 1.0, 1.0, 1.0, 1.0, 1.0, 1.0, 1.0, 1.0, 1.0, 1.0, 1.0, 1.0, 1.0, 1.0, 1.0, 1.0, 1.0, 1.0, 1.0, 1.0, 1.0, 1.0, 1.0, 1.0, 1.0, 1.0, 1.0, 1.0, 1.0, 1.0, 1.0, 1.0, 1.0, 1.0, 1.0, 1.0, 1.0, 1.0, 1.0, 1.0, 1.0, 1.0, 1.0, 1.0, 1.0, 1.0, 1.0, 1.0, 1.0, 1.0, 1.0, 1.0, 1.0, 1.0, 1.0, 1.0, 1.0, 1.0, 1.0, 1.0, 1.0, 1.0, 1.0, 1.0, 1.0, 1.0, 1.0, 1.0, 1.0, 1.0, 1.0, 1.0, 1.0, 1.0, 1.0, 1.0, 1.0, 1.0, 1.0, 1.0, 1.0, 1.0, 1.0, 1.0, 1.0, 1.0, 1.0, 1.0, 1.0, 1.0, 1.0, 1.0, 1.0, 1.0, 1.0, 1.0, 1.0, 1.0, 1.0, 1.0, 1.0, 1.0, 1.0, 1.0, 1.0, 1.0, 1.0, 1.0, 1.0, 1.0, 1.0, 1.0, 1.0, 1.0, 1.0, 1.0, 1.0, 1.0, 1.0, 1.0, 1.0, 1.0, 1.0, 1.0, 1.0, 1.0, 1.0, 1.0, 1.0, 1.0, 1.0, 1.0, 1.0, 1.0, 1.0, 1.0, 1.0, 1.0, 1.0, 1.0, 1.0, 1.0, 1.0, 1.0, 1.0, 1.0, 1.0, 1.0, 1.0, 1.0, 1.0, 1.0, 1.0, 1.0, 1.0, 1.0, 1.0, 1.0, 1.0, 1.0, 1.0, 1.0, 1.0, 1.0, 1.0, 1.0, 1.0, 1.0, 1.0, 1.0, 1.0, 1.0, 1.0, 1.0, 1.0, 1.0, 1.0, 1.0, 1.0, 1.0, 1.0, 1.0, 1.0, 1.0, 1.0, 1.0, 1.0, 1.0, 1.0, 1.0, 1.0, 1.0, 1.0, 1.0, 1.0, 1.0, 1.0, 1.0, 1.0, 1.0, 1.0, 1.0, 1.0, 1.0, 1.0, 1.0, 1.0, 1.0, 1.0, 1.0, 1.0, 1.0, 1.0, 1.0, 1.0, 1.0, 1.0, 1.0, 1.0, 1.0, 1.0, 1.0, 1.0, 1.0, 1.0, 1.0, 1.0, 1.0, 1.0, 1.0, 1.0, 1.0, 1.0, 1.0, 1.0, 1.0, 1.0, 1.0, 1.0, 1.0, 1.0, 1.0, 1.0, 1.0, 1.0, 1.0, 1.0, 1.0, 1.0, 1.0, 1.0, 1.0, 1.0, 1.0, 1.0, 1.0, 1.0, 1.0, 1.0, 1.0, 1.0, 1.0, 1.0, 1.0, 1.0, 1.0, 1.0, 1.0, 1.0, 1.0, 1.0, 1.0, 1.0, 1.0, 1.0, 1.0, 1.0, 1.0, 1.0, 1.0, 1.0, 1.0, 1.0, 1.0, 1.0, 1.0, 1.0, 1.0, 1.0, 1.0, 1.0, 1.0, 1.0, 1.0, 1.0, 1.0, 1.0, 1.0, 1.0, 1.0, 1.0, 1.0, 1.0, 1.0, 1.0, 1.0, 1.0, 1.0, 1.0, 1.0, 1.0, 1.0, 1.0, 1.0, 1.0, 1.0, 1.0, 1.0, 1.0, 1.0, 1.0, 1.0, 1.0, 1.0, 1.0, 1.0, 1.0, 1.0, 1.0, 1.0, 1.0, 1.0, 1.0, 1.0, 1.0, 1.0, 1.0, 1.0, 1.0, 1.0, 1.0, 1.0, 1.0, 1.0, 1.0, 1.0, 1.0, 1.0, 1.0, 1.0, 1.0, 1.0, 1.0, 1.0, 1.0, 1.0, 1.0, 1.0, 1.0, 1.0, 1.0, 1.0, 1.0, 1.0, 1.0, 1.0, 1.0, 1.0, 1.0, 1.0, 1.0, 1.0, 1.0, 1.0, 1.0, 1.0, 1.0, 1.0, 1.0, 1.0, 1.0, 1.0, 1.0, 1.0, 1.0, 1.0, 1.0, 1.0, 1.0, 1.0, 1.0, 1.0, 1.0, 1.0, 1.0, 1.0, 1.0, 1.0, 1.0, 1.0, 1.0, 1.0, 1.0, 1.0, 1.0, 1.0, 1.0, 1.0, 1.0, 1.0, 1.0, 1.0, 1.0, 1.0, 1.0, 1.0, 1.0, 1.0, 1.0, 1.0, 1.0, 1.0, 1.0, 1.0, 1.0, 1.0, 1.0, 1.0, 1.0, 1.0, 1.0, 1.0, 1.0, 1.0, 1.0, 1.0, 1.0, 1.0, 1.0, 1.0, 1.0, 1.0, 1.0, 1.0, 1.0, 1.0, 1.0, 1.0, 1.0, 1.0, 1.0, 1.0, 1.0, 1.0, 1.0, 1.0, 1.0, 1.0, 1.0, 1.0, 1.0, 1.0, 1.0, 1.0, 1.0, 1.0, 1.0, 1.0, 1.0, 1.0, 1.0, 1.0, 1.0, 1.0, 1.0, 1.0, 1.0, 1.0, 1.0, 1.0, 1.0, 1.0, 1.0, 1.0, 1.0, 1.0, 1.0, 1.0, 1.0, 1.0, 1.0, 1.0, 1.0, 1.0, 1.0, 1.0, 1.0, 1.0, 1.0, 1.0, 1.0, 1.0, 1.0, 1.0, 1.0, 1.0, 1.0, 1.0, 1.0, 1.0, 1.0, 1.0, 1.0, 1.0, 1.0, 1.0, 1.0, 1.0, 1.0, 1.0, 1.0, 1.0, 1.0, 1.0, 1.0, 1.0, 1.0, 1.0, 1.0, 1.0, 1.0, 1.0, 1.0, 1.0, 1.0, 1.0, 1.0, 1.0, 1.0, 1.0, 1.0, 1.0, 1.0, 1.0, 1.0, 1.0, 1.0, 1.0, 1.0, 1.0, 1.0, 1.0, 1.0, 1.0, 1.0, 1.0, 1.0, 1.0, 1.0, 1.0, 1.0, 1.0, 1.0, 1.0, 1.0, 1.0, 1.0, 1.0, 1.0, 1.0, 1.0, 1.0, 1.0, 1.0, 1.0, 1.0, 1.0, 1.0, 1.0, 1.0, 1.0, 1.0, 1.0, 1.0, 1.0, 1.0, 1.0, 1.0, 1.0, 1.0, 1.0, 1.0, 1.0, 1.0, 1.0, 1.0, 1.0, 1.0, 1.0, 1.0, 1.0, 1.0, 1.0, 1.0, 1.0, 1.0, 1.0, 1.0, 1.0, 1.0, 1.0, 1.0, 1.0, 1.0, 1.0, 1.0, 1.0, 1.0, 1.0, 1.0, 1.0, 1.0, 1.0, 1.0, 1.0, 1.0, 1.0, 1.0, 1.0, 1.0, 1.0, 1.0, 1.0, 1.0, 1.0, 1.0, 1.0, 1.0, 1.0, 1.0, 1.0, 1.0, 1.0, 1.0, 1.0, 1.0, 1.0, 1.0, 1.0, 1.0, 1.0, 1.0, 1.0, 1.0, 1.0, 1.0, 1.0, 1.0, 1.0, 1.0, 1.0, 1.0, 1.0, 1.0, 1.0, 1.0, 1.0, 1.0, 1.0, 1.0, 1.0, 1.0, 1.0, 1.0, 1.0, 1.0, 1.0, 1.0, 1.0, 1.0, 1.0, 1.0, 1.0, 1.0, 1.0, 1.0, 1.0, 1.0, 1.0, 1.0, 1.0, 1.0, 1.0, 1.0, 1.0, 1.0, 1.0, 1.0, 1.0, 1.0, 1.0, 1.0, 1.0, 1.0, 1.0, 1.0, 1.0, 1.0, 1.0, 1.0, 1.0, 1.0, 1.0, 1.0, 1.0, 1.0, 1.0, 1.0, 1.0, 1.0, 1.0, 1.0, 1.0, 1.0, 1.0, 1.0, 1.0, 1.0, 1.0, 1.0, 1.0, 1.0, 1.0, 1.0, 1.0, 1.0, 1.0, 1.0, 1.0, 1.0, 1.0, 1.0, 1.0, 1.0, 1.0, 1.0, 1.0, 1.0, 1.0, 1.0, 1.0, 1.0, 1.0, 1.0, 1.0, 1.0, 1.0, 1.0, 1.0, 1.0, 1.0, 1.0, 1.0, 1.0, 1.0, 1.0, 1.0, 1.0, 1.0, 1.0, 1.0, 1.0, 1.0, 1.0, 1.0, 1.0, 1.0, 1.0, 1.0, 1.0, 1.0, 1.0, 1.0, 1.0, 1.0, 1.0, 1.0, 1.0, 1.0, 1.0, 1.0, 1.0, 1.0, 1.0, 1.0, 1.0, 1.0, 1.0, 1.0, 1.0, 1.0, 1.0, 1.0, 1.0, 1.0, 1.0, 1.0, 1.0, 1.0, 1.0, 1.0, 1.0, 1.0, 1.0, 1.0, 1.0, 1.0, 1.0, 1.0, 1.0, 1.0, 1.0, 1.0, 1.0, 1.0, 1.0, 1.0, 1.0, 1.0, 1.0, 1.0, 1.0, 1.0, 1.0, 1.0, 1.0, 1.0, 1.0, 1.0, 1.0, 1.0, 1.0, 1.0, 1.0, 1.0, 1.0, 1.0, 1.0, 1.0, 1.0, 1.0, 1.0, 1.0, 1.0, 1.0, 1.0, 1.0, 1.0, 1.0, 1.0, 1.0, 1.0, 1.0, 1.0, 1.0, 1.0, 1.0, 1.0, 1.0, 1.0, 1.0, 1.0, 1.0, 1.0, 1.0, 1.0, 1.0, 1.0, 1.0, 1.0, 1.0, 1.0, 1.0, 1.0, 1.0, 1.0, 1.0, 1.0, 1.0, 1.0, 1.0, 1.0, 1.0, 1.0, 1.0, 1.0, 1.0, 1.0, 1.0, 1.0, 1.0, 1.0, 1.0, 1.0, 1.0, 1.0, 1.0, 1.0, 1.0, 1.0, 1.0, 1.0, 1.0, 1.0, 1.0, 1.0, 1.0, 1.0, 1.0, 1.0, 1.0, 1.0, 1.0, 1.0, 1.0, 1.0, 1.0, 1.0, 1.0, 1.0, 1.0, 1.0, 1.0, 1.0, 1.0, 1.0, 1.0, 1.0, 1.0, 1.0, 1.0, 1.0, 1.0, 1.0, 1.0, 1.0, 1.0, 1.0, 1.0, 1.0, 1.0, 1.0, 1.0, 1.0, 1.0, 1.0, 1.0, 1.0, 1.0, 1.0, 1.0, 1.0, 1.0, 1.0, 1.0, 1.0, 1.0, 1.0, 1.0, 1.0, 1.0, 1.0, 1.0, 1.0, 1.0, 1.0, 1.0, 1.0, 1.0, 1.0, 1.0, 1.0, 1.0, 1.0, 1.0, 1.0, 1.0, 1.0, 1.0, 1.0, 1.0, 1.0, 1.0, 1.0, 1.0, 1.0, 1.0, 1.0, 1.0, 1.0, 1.0, 1.0, 1.0, 1.0, 1.0, 1.0, 1.0, 1.0, 1.0, 1.0, 1.0, 1.0, 1.0, 1.0, 1.0, 1.0, 1.0, 1.0, 1.0, 1.0, 1.0, 1.0, 1.0, 1.0, 1.0])
me_cube_001.use_remesh_preserve_volume = False
me_cube_001.use_remesh_preserve_attributes = False
me_cube_001.use_mirror_vertex_groups = False
me_cube_001.update()

# ---- objects
ob_cube = bpy.data.objects.new('Cube', me_cube_001)
ob_lamp = bpy.data.objects.new('Lamp', light_lamp)
ob_camera = bpy.data.objects.new('Camera', cam_camera)

# ---- transforms, parenting, visibility, modifiers, constraints
ob_cube.location = (0.0, 0.0, 1.099)
ob_cube.empty_display_type = 'ARROWS'
ob_cube.lineart.crease_threshold = 0.0
ob_lamp.location = (8.065, -2.784, 5.265)
ob_lamp.rotation_euler = (0.6503, 0.05522, 1.866)
ob_lamp.lock_rotations_4d = False
ob_lamp.empty_display_type = 'ARROWS'
ob_lamp.color = (0.0, 0.0, 0.0, 0.0)
ob_lamp.lineart.crease_threshold = 0.0
ob_camera.location = (19.16, -6.468, 5.344)
ob_camera.rotation_euler = (1.311, 0.01082, 1.256)
ob_camera.lock_rotations_4d = False
ob_camera.empty_display_type = 'ARROWS'
ob_camera.color = (0.0, 0.0, 0.0, 0.0)
ob_camera.display_type = 'WIRE'
ob_camera.lineart.crease_threshold = 0.0

# ---- collection membership
col_collection_1.objects.link(ob_cube)
col_collection_1.objects.link(ob_lamp)
col_collection_1.objects.link(ob_camera)

# ---- scene / render settings (as saved in the file)
scene.camera = ob_camera
scene.frame_start = 1; scene.frame_end = 250; scene.frame_set(1)
scene.render.engine = 'BLENDER_EEVEE_NEXT'
scene.render.image_settings.color_mode = 'RGB'
scene.render.image_settings.compression = 90
scene.render.resolution_percentage = 50
scene.render.dither_intensity = 0.0
scene.render.bake_margin = 2
scene.render.bake_bias = 0.0
scene.cycles.use_denoising = False
scene.cycles.samples = 10
scene.cycles.sampling_pattern = 'TABULATED_SOBOL'
scene.cycles.light_sampling_threshold = 0.0
scene.cycles.use_adaptive_sampling = False
scene.cycles.use_light_tree = False
scene.cycles.blur_glossy = 0.0
scene.cycles.volume_bounces = 1
scene.cycles.pixel_filter_type = 'GAUSSIAN'
scene.cycles.sample_clamp_indirect = 0.0
scene.view_settings.view_transform = 'Standard'
bpy.context.view_layer.update()

